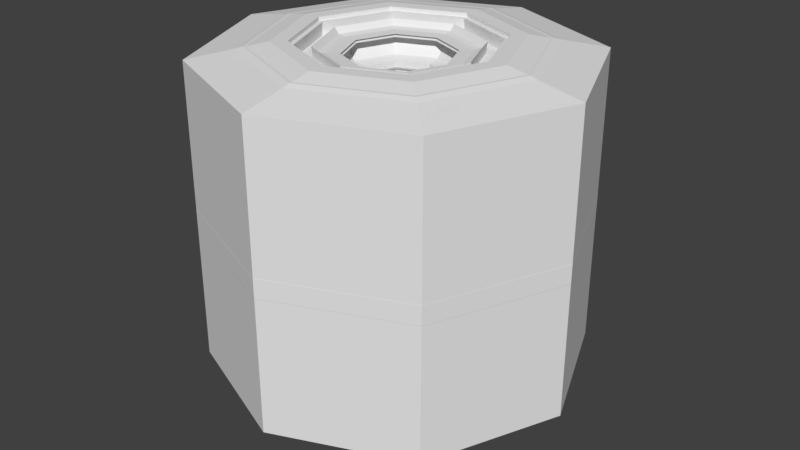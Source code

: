 # Source: station.blend  (saved by Blender 2.78.0; exported with 4.5.12 LTS)
import bpy
from mathutils import Matrix  # noqa: F401  (used for matrix-valued properties, if any)

bpy.ops.wm.read_factory_settings(use_empty=True)
scene = bpy.context.scene
scene.name = 'Scene'

# ---- collections
col_collection_1 = bpy.data.collections.new('Collection 1'); scene.collection.children.link(col_collection_1)

# ---- world
world_world = bpy.data.worlds.new('World'); scene.world = world_world
world_world.color = (0.05088, 0.05088, 0.05088)
world_world.use_sun_shadow = False
world_world.sun_shadow_jitter_overblur = 0.0
world_world.cycles.sampling_method = 'MANUAL'

# ---- meshes
me_cylinder_006 = bpy.data.meshes.new('Cylinder.006')
me_cylinder_006.from_pydata([(1.706e-07, 4.272, -2.884), (1.706e-07, 4.272, 3.924), (3.021, 3.021, -2.884), (3.021, 3.021, 3.924), (4.272, -1.867e-07, -2.884), (4.272, -1.867e-07, 3.924), (3.021, -3.021, -2.884), (3.021, -3.021, 3.924), (-2.028e-07, -4.272, -2.884), (-2.028e-07, -4.272, 3.924), (-3.021, -3.021, -2.884), (-3.021, -3.021, 3.924), (-4.272, 5.094e-08, -2.884), (-4.272, 5.094e-08, 3.924), (-3.021, 3.021, -2.884), (-3.021, 3.021, 3.924), (1.12e-07, 1.967, -3.41), (1.391, 1.391, -3.41), (1.967, -8.599e-08, -3.41), (1.391, -1.391, -3.41), (-5.996e-08, -1.967, -3.41), (-1.391, -1.391, -3.41), (-1.967, 2.346e-08, -3.41), (-1.391, 1.391, -3.41), (1.208e-07, 1.501, -3.766), (1.061, 1.061, -3.766), (1.501, -6.206e-08, -3.766), (1.061, -1.061, -3.766), (-1.04e-08, -1.501, -3.766), (-1.061, -1.061, -3.766), (-1.501, 2.143e-08, -3.766), (-1.061, 1.061, -3.766), (1.208e-07, 1.501, -4.029), (1.061, 1.061, -4.029), (1.501, -6.206e-08, -4.029), (1.061, -1.061, -4.029), (-1.04e-08, -1.501, -4.029), (-1.061, -1.061, -4.029), (-1.501, 2.143e-08, -4.029), (-1.061, 1.061, -4.029), (1.226e-07, 1.128, -3.937), (0.7977, 0.7977, -3.937), (1.128, -4.813e-08, -3.937), (0.7977, -0.7977, -3.937), (2.399e-08, -1.128, -3.937), (-0.7977, -0.7977, -3.937), (-1.128, 1.463e-08, -3.937), (-0.7977, 0.7977, -3.937), (1.265e-07, 2.574, 4.253), (1.82, 1.82, 4.253), (2.574, -1.138e-07, 4.253), (1.82, -1.82, 4.253), (-9.849e-08, -2.574, 4.253), (-1.82, -1.82, 4.253), (-2.574, 2.94e-08, 4.253), (-1.82, 1.82, 4.253), (1.138e-07, 2.209, 4.253), (1.562, 1.562, 4.253), (2.209, -9.768e-08, 4.253), (1.562, -1.562, 4.253), (-7.933e-08, -2.209, 4.253), (-1.562, -1.562, 4.253), (-2.209, 2.523e-08, 4.253), (-1.562, 1.562, 4.253), (1.138e-07, 2.209, 3.827), (1.562, 1.562, 3.827), (2.209, -9.768e-08, 3.827), (1.562, -1.562, 3.827), (-7.933e-08, -2.209, 3.827), (-1.562, -1.562, 3.827), (-2.209, 2.523e-08, 3.827), (-1.562, 1.562, 3.827), (-0.03283, 1.557, 3.708), (1.017, 1.122, 3.708), (1.452, 0.07218, 3.708), (1.017, -0.978, 3.708), (-0.03283, -1.413, 3.708), (-1.083, -0.978, 3.708), (-1.518, 0.07218, 3.708), (-1.083, 1.122, 3.708), (-0.03283, 1.186, 3.33), (0.7548, 0.8598, 3.33), (1.081, 0.07218, 3.33), (0.7548, -0.7154, 3.33), (-0.03283, -1.042, 3.33), (-0.8204, -0.7154, 3.33), (-1.147, 0.07218, 3.33), (-0.8204, 0.8598, 3.33), (-0.03283, 1.186, 2.782), (0.7548, 0.8598, 2.782), (1.081, 0.07218, 2.782), (0.7548, -0.7154, 2.782), (-0.03283, -1.042, 2.782), (-0.8204, -0.7154, 2.782), (-1.147, 0.07218, 2.782), (-0.8204, 0.8598, 2.782)], [], [(0, 2, 3, 1), (2, 4, 5, 3), (4, 6, 7, 5), (6, 8, 9, 7), (8, 10, 11, 9), (10, 12, 13, 11), (12, 14, 15, 13), (14, 0, 1, 15), (3, 5, 50, 49), (0, 14, 23, 16), (2, 0, 16, 17), (6, 4, 18, 19), (12, 10, 21, 22), (8, 6, 19, 20), (14, 12, 22, 23), (4, 2, 17, 18), (10, 8, 20, 21), (16, 23, 31, 24), (22, 21, 29, 30), (20, 19, 27, 28), (18, 17, 25, 26), (23, 22, 30, 31), (21, 20, 28, 29), (19, 18, 26, 27), (17, 16, 24, 25), (29, 28, 36, 37), (27, 26, 34, 35), (25, 24, 32, 33), (24, 31, 39, 32), (30, 29, 37, 38), (28, 27, 35, 36), (26, 25, 33, 34), (31, 30, 38, 39), (39, 38, 46, 47), (37, 36, 44, 45), (35, 34, 42, 43), (33, 32, 40, 41), (32, 39, 47, 40), (38, 37, 45, 46), (36, 35, 43, 44), (34, 33, 41, 42), (53, 54, 62, 61), (9, 11, 53, 52), (15, 1, 48, 55), (5, 7, 51, 50), (11, 13, 54, 53), (1, 3, 49, 48), (7, 9, 52, 51), (13, 15, 55, 54), (56, 57, 65, 64), (51, 52, 60, 59), (49, 50, 58, 57), (54, 55, 63, 62), (52, 53, 61, 60), (50, 51, 59, 58), (48, 49, 57, 56), (55, 48, 56, 63), (70, 71, 79, 78), (63, 56, 64, 71), (61, 62, 70, 69), (59, 60, 68, 67), (57, 58, 66, 65), (62, 63, 71, 70), (60, 61, 69, 68), (58, 59, 67, 66), (73, 74, 82, 81), (68, 69, 77, 76), (66, 67, 75, 74), (64, 65, 73, 72), (71, 64, 72, 79), (69, 70, 78, 77), (67, 68, 76, 75), (65, 66, 74, 73), (87, 80, 88, 95), (78, 79, 87, 86), (76, 77, 85, 84), (74, 75, 83, 82), (72, 73, 81, 80), (79, 72, 80, 87), (77, 78, 86, 85), (75, 76, 84, 83), (88, 89, 90, 91, 92, 93, 94, 95), (85, 86, 94, 93), (83, 84, 92, 91), (81, 82, 90, 89), (86, 87, 95, 94), (84, 85, 93, 92), (82, 83, 91, 90), (80, 81, 89, 88)])
me_cylinder_006.use_remesh_preserve_volume = False
me_cylinder_006.use_remesh_preserve_attributes = False
me_cylinder_006.use_mirror_vertex_groups = False
me_cylinder_006.update()
me_cylinder_005 = bpy.data.meshes.new('Cylinder.005')
me_cylinder_005.from_pydata([(4.04e-08, 1.775, -3.019), (4.04e-08, 1.775, 3.019), (1.255, 1.255, -3.019), (1.255, 1.255, 3.019), (1.775, -7.757e-08, -3.019), (1.775, -7.757e-08, 3.019), (1.255, -1.255, -3.019), (1.255, -1.255, 3.019), (-1.147e-07, -1.775, -3.019), (-1.147e-07, -1.775, 3.019), (-1.255, -1.255, -3.019), (-1.255, -1.255, 3.019), (-1.775, 2.116e-08, -3.019), (-1.775, 2.116e-08, 3.019), (-1.255, 1.255, -3.019), (-1.255, 1.255, 3.019), (3.797e-08, 1.631, 3.342), (1.154, 1.154, 3.342), (1.631, -7.214e-08, 3.342), (1.154, -1.154, 3.342), (-1.046e-07, -1.631, 3.342), (-1.154, -1.154, 3.342), (-1.631, 1.862e-08, 3.342), (-1.154, 1.154, 3.342), (3.797e-08, 1.631, 3.975), (1.154, 1.154, 3.975), (1.631, -7.214e-08, 3.975), (1.154, -1.154, 3.975), (-1.046e-07, -1.631, 3.975), (-1.154, -1.154, 3.975), (-1.631, 1.862e-08, 3.975), (-1.154, 1.154, 3.975), (3.163e-08, 1.183, 3.96), (0.8364, 0.8364, 3.96), (1.183, -4.821e-08, 3.96), (0.8364, -0.8364, 3.96), (-7.178e-08, -1.183, 3.96), (-0.8364, -0.8364, 3.96), (-1.183, 1.76e-08, 3.96), (-0.8364, 0.8364, 3.96)], [], [(0, 2, 3, 1), (2, 4, 5, 3), (4, 6, 7, 5), (6, 8, 9, 7), (8, 10, 11, 9), (10, 12, 13, 11), (12, 14, 15, 13), (14, 0, 1, 15), (1, 3, 17, 16), (7, 9, 20, 19), (13, 15, 23, 22), (3, 5, 18, 17), (9, 11, 21, 20), (15, 1, 16, 23), (5, 7, 19, 18), (11, 13, 22, 21), (18, 19, 27, 26), (16, 17, 25, 24), (23, 16, 24, 31), (21, 22, 30, 29), (19, 20, 28, 27), (17, 18, 26, 25), (22, 23, 31, 30), (20, 21, 29, 28), (30, 31, 39, 38), (28, 29, 37, 36), (26, 27, 35, 34), (24, 25, 33, 32), (31, 24, 32, 39), (29, 30, 38, 37), (27, 28, 36, 35), (25, 26, 34, 33)])
me_cylinder_005.use_remesh_preserve_volume = False
me_cylinder_005.use_remesh_preserve_attributes = False
me_cylinder_005.use_mirror_vertex_groups = False
me_cylinder_005.update()
me_cylinder_003 = bpy.data.meshes.new('Cylinder.003')
me_cylinder_003.from_pydata([(1.318e-08, 1.253, -0.5241), (1.318e-08, 1.253, 0.5241), (0.8858, 0.8858, -0.5241), (0.8858, 0.8858, 0.5241), (1.253, -5.801e-08, -0.5241), (1.253, -5.801e-08, 0.5241), (0.8858, -0.8858, -0.5241), (0.8858, -0.8858, 0.5241), (-9.634e-08, -1.253, -0.5241), (-9.634e-08, -1.253, 0.5241), (-0.8858, -0.8858, -0.5241), (-0.8858, -0.8858, 0.5241), (-1.253, 1.169e-08, -0.5241), (-1.253, 1.169e-08, 0.5241), (-0.8858, 0.8858, -0.5241), (-0.8858, 0.8858, 0.5241), (-2.602e-09, 0.9501, -0.5241), (-2.602e-09, 0.9501, 0.5241), (0.6718, 0.6718, 0.5241), (0.6718, 0.6718, -0.5241), (0.9501, -4.22e-08, 0.5241), (0.9501, -4.22e-08, -0.5241), (0.6718, -0.6718, 0.5241), (0.6718, -0.6718, -0.5241), (-8.566e-08, -0.9501, 0.5241), (-8.566e-08, -0.9501, -0.5241), (-0.6718, -0.6718, 0.5241), (-0.6718, -0.6718, -0.5241), (-0.9501, 1.066e-08, 0.5241), (-0.9501, 1.066e-08, -0.5241), (-0.6718, 0.6718, 0.5241), (-0.6718, 0.6718, -0.5241), (1.318e-08, 1.253, 0.5241), (0.8858, 0.8858, 0.5241), (1.253, -5.801e-08, 0.5241), (0.8858, -0.8858, 0.5241), (-9.634e-08, -1.253, 0.5241), (-0.8858, -0.8858, 0.5241), (-1.253, 1.169e-08, 0.5241), (-0.8858, 0.8858, 0.5241)], [], [(17, 18, 3, 1), (18, 20, 5, 3), (20, 22, 7, 5), (22, 24, 9, 7), (24, 26, 11, 9), (26, 28, 13, 11), (28, 30, 15, 13), (30, 17, 1, 15), (14, 0, 16, 31), (31, 16, 17, 30), (12, 14, 31, 29), (29, 31, 30, 28), (10, 12, 29, 27), (27, 29, 28, 26), (8, 10, 27, 25), (25, 27, 26, 24), (6, 8, 25, 23), (23, 25, 24, 22), (4, 6, 23, 21), (21, 23, 22, 20), (2, 4, 21, 19), (19, 21, 20, 18), (0, 2, 19, 16), (16, 19, 18, 17), (5, 7, 35, 34), (11, 13, 38, 37), (1, 3, 33, 32), (7, 9, 36, 35), (13, 15, 39, 38), (3, 5, 34, 33), (9, 11, 37, 36), (15, 1, 32, 39), (8, 6, 35, 36), (6, 4, 34, 35), (4, 2, 33, 34), (2, 0, 32, 33), (0, 14, 39, 32), (14, 12, 38, 39), (12, 10, 37, 38), (10, 8, 36, 37)])
me_cylinder_003.use_remesh_preserve_volume = False
me_cylinder_003.use_remesh_preserve_attributes = False
me_cylinder_003.use_mirror_vertex_groups = False
me_cylinder_003.update()
me_cylinder_001 = bpy.data.meshes.new('Cylinder.001')
me_cylinder_001.from_pydata([(-2.182e-07, 1.096, -3.939), (5.882e-08, 4.23, 3.868), (0.7748, 0.7748, -3.939), (2.991, 2.991, 3.868), (1.096, -4.79e-08, -3.939), (4.23, -1.849e-07, 3.868), (0.7748, -0.7748, -3.939), (2.991, -2.991, 3.868), (-3.14e-07, -1.096, -3.939), (-3.11e-07, -4.23, 3.868), (-0.7748, -0.7748, -3.939), (-2.991, -2.991, 3.868), (-1.096, 1.307e-08, -3.939), (-4.23, 5.044e-08, 3.868), (-0.7748, 0.7748, -3.939), (-2.991, 2.991, 3.868), (1.071e-07, 4.23, -2.697), (2.991, 2.991, -2.697), (4.23, -1.849e-07, -2.697), (2.991, -2.991, -2.697), (-2.627e-07, -4.23, -2.697), (-2.991, -2.991, -2.697), (-4.23, 5.044e-08, -2.697), (-2.991, 2.991, -2.697), (1.107, 1.107, -4.055), (1.566, -6.844e-08, -4.055), (1.107, -1.107, -4.055), (-3.261e-07, -1.566, -4.055), (-1.107, -1.107, -4.055), (-1.566, 1.867e-08, -4.055), (-1.107, 1.107, -4.055), (-1.892e-07, 1.566, -4.055), (-9.995e-08, 1.77, -3.419), (-6.406e-08, 1.979, -3.328), (-6.83e-08, 2.042, -3.486), (1.444, 1.444, -3.486), (1.399, 1.399, -3.328), (1.251, 1.251, -3.419), (2.042, -7.991e-08, -3.486), (1.979, -7.852e-08, -3.328), (1.77, -7.529e-08, -3.419), (1.444, -1.444, -3.486), (1.399, -1.399, -3.328), (1.251, -1.251, -3.419), (-2.468e-07, -2.042, -3.486), (-2.37e-07, -1.979, -3.328), (-2.547e-07, -1.77, -3.419), (-1.444, -1.444, -3.486), (-1.399, -1.399, -3.328), (-1.251, -1.251, -3.419), (-2.042, 3.369e-08, -3.486), (-1.979, 3.157e-08, -3.328), (-1.77, 2.316e-08, -3.419), (-1.444, 1.444, -3.486), (-1.399, 1.399, -3.328), (-1.251, 1.251, -3.419), (1.245, 1.245, -3.507), (1.76, -7.585e-08, -3.507), (1.245, -1.245, -3.507), (-2.724e-07, -1.76, -3.507), (-1.245, -1.245, -3.507), (-1.76, 2.207e-08, -3.507), (-1.245, 1.245, -3.507), (-1.185e-07, 1.76, -3.507), (1.092, 1.092, -3.721), (1.545, -6.774e-08, -3.721), (1.092, -1.092, -3.721), (-2.917e-07, -1.545, -3.721), (-1.092, -1.092, -3.721), (-1.545, 1.82e-08, -3.721), (-1.092, 1.092, -3.721), (-1.566e-07, 1.545, -3.721), (0.8944, 0.8944, -3.938), (1.265, -5.529e-08, -3.938), (0.8944, -0.8944, -3.938), (-3.151e-07, -1.265, -3.938), (-0.8944, -0.8944, -3.938), (-1.265, 1.508e-08, -3.938), (-0.8944, 0.8944, -3.938), (-2.045e-07, 1.265, -3.938), (9.743e-08, 4.23, -1.14), (8.778e-08, 4.23, -0.6884), (7.812e-08, 4.23, 1.583), (6.847e-08, 4.23, 2.054), (2.991, 2.991, 2.054), (2.991, 2.991, 1.583), (2.991, 2.991, -0.6884), (2.991, 2.991, -1.14), (4.23, -1.849e-07, 2.054), (4.23, -1.849e-07, 1.583), (4.23, -1.849e-07, -0.6884), (4.23, -1.849e-07, -1.14), (2.991, -2.991, 2.054), (2.991, -2.991, 1.583), (2.991, -2.991, -0.6884), (2.991, -2.991, -1.14), (-3.013e-07, -4.23, 2.054), (-2.917e-07, -4.23, 1.583), (-2.82e-07, -4.23, -0.6884), (-2.724e-07, -4.23, -1.14), (-2.991, -2.991, 2.054), (-2.991, -2.991, 1.583), (-2.991, -2.991, -0.6884), (-2.991, -2.991, -1.14), (-4.23, 5.044e-08, 2.054), (-4.23, 5.044e-08, 1.583), (-4.23, 5.044e-08, -0.6884), (-4.23, 5.044e-08, -1.14), (-2.991, 2.991, 2.054), (-2.991, 2.991, 1.583), (-2.991, 2.991, -0.6884), (-2.991, 2.991, -1.14), (7.402e-08, 3.984, 1.683), (7.099e-08, 3.984, 1.953), (2.817, 2.817, 1.953), (2.817, 2.817, 1.683), (3.984, -1.741e-07, 1.953), (3.984, -1.741e-07, 1.683), (2.817, -2.817, 1.953), (2.817, -2.817, 1.683), (-2.773e-07, -3.984, 1.953), (-2.743e-07, -3.984, 1.683), (-2.817, -2.817, 1.953), (-2.817, -2.817, 1.683), (-3.984, 4.751e-08, 1.953), (-3.984, 4.751e-08, 1.683), (-2.817, 2.817, 1.953), (-2.817, 2.817, 1.683), (8.492e-08, 3.974, -1.07), (8.19e-08, 3.974, -0.7586), (2.81, 2.81, -0.7586), (2.81, 2.81, -1.07), (3.974, -1.737e-07, -0.7586), (3.974, -1.737e-07, -1.07), (2.81, -2.81, -0.7586), (2.81, -2.81, -1.07), (-2.655e-07, -3.974, -0.7586), (-2.625e-07, -3.974, -1.07), (-2.81, -2.81, -0.7586), (-2.81, -2.81, -1.07), (-3.974, 4.739e-08, -0.7586), (-3.974, 4.739e-08, -1.07), (-2.81, 2.81, -0.7586), (-2.81, 2.81, -1.07), (8.585e-08, 4.23, -0.1805), (8.417e-08, 4.274, 0.2358), (8.222e-08, 4.274, 0.6587), (8.005e-08, 4.23, 1.075), (2.991, 2.991, 1.075), (3.022, 3.022, 0.6587), (3.022, 3.022, 0.2358), (2.991, 2.991, -0.1805), (4.23, -1.849e-07, 1.075), (4.274, -1.868e-07, 0.6587), (4.274, -1.868e-07, 0.2358), (4.23, -1.849e-07, -0.1805), (2.991, -2.991, 1.075), (3.022, -3.022, 0.6587), (3.022, -3.022, 0.2358), (2.991, -2.991, -0.1805), (-2.897e-07, -4.23, 1.075), (-2.914e-07, -4.274, 0.6587), (-2.895e-07, -4.274, 0.2358), (-2.839e-07, -4.23, -0.1805), (-2.991, -2.991, 1.075), (-3.022, -3.022, 0.6587), (-3.022, -3.022, 0.2358), (-2.991, -2.991, -0.1805), (-4.23, 5.044e-08, 1.075), (-4.274, 5.097e-08, 0.6587), (-4.274, 5.097e-08, 0.2358), (-4.23, 5.044e-08, -0.1805), (-2.991, 2.991, 1.075), (-3.022, 3.022, 0.6587), (-3.022, 3.022, 0.2358), (-2.991, 2.991, -0.1805), (4.294e-08, 3.088, 4.165), (2.183, 2.183, 4.165), (3.088, -1.35e-07, 4.165), (2.183, -2.183, 4.165), (-2.27e-07, -3.088, 4.165), (-2.183, -2.183, 4.165), (-3.088, 3.682e-08, 4.165), (-2.183, 2.183, 4.165), (3.875e-08, 2.103, 4.165), (1.487, 1.487, 4.165), (2.103, -9.193e-08, 4.165), (1.487, -1.487, 4.165), (-1.451e-07, -2.103, 4.165), (-1.487, -1.487, 4.165), (-2.103, 2.508e-08, 4.165), (-1.487, 1.487, 4.165), (3.885e-08, 2.127, 3.868), (1.504, 1.504, 3.868), (2.127, -9.333e-08, 3.868), (1.504, -1.504, 3.868), (-1.471e-07, -2.127, 3.868), (-1.504, -1.504, 3.868), (-2.127, 2.502e-08, 3.868), (-1.504, 1.504, 3.868), (3.714e-08, 1.724, 3.868), (1.219, 1.219, 3.868), (1.724, -6.999e-08, 3.868), (1.219, -1.219, 3.868), (-1.136e-07, -1.724, 3.868), (-1.219, -1.219, 3.868), (-1.724, 2.593e-08, 3.868), (-1.219, 1.219, 3.868), (3.811e-08, 1.756, 4.126), (1.242, 1.242, 4.126), (1.756, -7.102e-08, 4.126), (1.242, -1.242, 4.126), (-1.154e-07, -1.756, 4.126), (-1.242, -1.242, 4.126), (-1.756, 2.669e-08, 4.126), (-1.242, 1.242, 4.126), (1.752e-08, 1.224, 3.514), (0.8655, 0.8655, 3.514), (1.224, -4.949e-08, 3.514), (0.8655, -0.8655, 3.514), (-8.948e-08, -1.224, 3.514), (-0.8655, -0.8655, 3.514), (-1.224, 1.86e-08, 3.514), (-0.8655, 0.8655, 3.514), (7.381e-09, 0.9616, 3.451), (0.68, 0.68, 3.451), (0.9616, -3.889e-08, 3.451), (0.68, -0.68, 3.451), (-7.669e-08, -0.9616, 3.451), (-0.68, -0.68, 3.451), (-0.9616, 1.461e-08, 3.451), (-0.68, 0.68, 3.451), (7.381e-09, 0.9616, 3.313), (0.68, 0.68, 3.313), (0.9616, -3.889e-08, 3.313), (0.68, -0.68, 3.313), (-7.669e-08, -0.9616, 3.313), (-0.68, -0.68, 3.313), (-0.9616, 1.461e-08, 3.313), (-0.68, 0.68, 3.313), (1.757e-08, 1.108, 3.233), (0.7834, 0.7834, 3.233), (1.108, -4.48e-08, 3.233), (0.7834, -0.7834, 3.233), (-7.928e-08, -1.108, 3.233), (-0.7834, -0.7834, 3.233), (-1.108, 1.684e-08, 3.233), (-0.7834, 0.7834, 3.233), (6.122e-10, 1.046, 2.882), (0.7395, 0.7395, 2.882), (1.046, -4.229e-08, 2.882), (0.7395, -0.7395, 2.882), (-9.082e-08, -1.046, 2.882), (-0.7395, -0.7395, 2.882), (-1.046, 1.59e-08, 2.882), (-0.7395, 0.7395, 2.882), (-4.214e-09, 0.5847, 2.827), (0.4134, 0.4134, 2.827), (0.5847, -2.364e-08, 2.827), (0.4134, -0.4134, 2.827), (-5.533e-08, -0.5847, 2.827), (-0.4134, -0.4134, 2.827), (-0.5847, 8.886e-09, 2.827), (-0.4134, 0.4134, 2.827), (-1.782e-08, 0.4224, 2.887), (0.2987, 0.2987, 2.887), (0.4224, -1.885e-08, 2.887), (0.2987, -0.2987, 2.887), (-5.475e-08, -0.4224, 2.887), (-0.2987, -0.2987, 2.887), (-0.4224, 4.654e-09, 2.887), (-0.2987, 0.2987, 2.887)], [], [(83, 84, 3, 1), (84, 88, 5, 3), (88, 92, 7, 5), (92, 96, 9, 7), (96, 100, 11, 9), (100, 104, 13, 11), (3, 5, 178, 177), (104, 108, 15, 13), (108, 83, 1, 15), (53, 34, 16, 23), (50, 53, 23, 22), (47, 50, 22, 21), (44, 47, 21, 20), (41, 44, 20, 19), (38, 41, 19, 18), (35, 38, 18, 17), (34, 35, 17, 16), (79, 72, 24, 31), (72, 73, 25, 24), (73, 74, 26, 25), (74, 75, 27, 26), (75, 76, 28, 27), (76, 77, 29, 28), (77, 78, 30, 29), (78, 79, 31, 30), (63, 56, 37, 32), (32, 37, 36, 33), (33, 36, 35, 34), (56, 57, 40, 37), (37, 40, 39, 36), (36, 39, 38, 35), (57, 58, 43, 40), (40, 43, 42, 39), (39, 42, 41, 38), (58, 59, 46, 43), (43, 46, 45, 42), (42, 45, 44, 41), (59, 60, 49, 46), (46, 49, 48, 45), (45, 48, 47, 44), (60, 61, 52, 49), (49, 52, 51, 48), (48, 51, 50, 47), (61, 62, 55, 52), (52, 55, 54, 51), (51, 54, 53, 50), (62, 63, 32, 55), (55, 32, 33, 54), (54, 33, 34, 53), (70, 71, 63, 62), (69, 70, 62, 61), (68, 69, 61, 60), (67, 68, 60, 59), (66, 67, 59, 58), (65, 66, 58, 57), (64, 65, 57, 56), (71, 64, 56, 63), (31, 24, 64, 71), (24, 25, 65, 64), (25, 26, 66, 65), (26, 27, 67, 66), (27, 28, 68, 67), (28, 29, 69, 68), (29, 30, 70, 69), (30, 31, 71, 70), (14, 0, 79, 78), (12, 14, 78, 77), (10, 12, 77, 76), (8, 10, 76, 75), (6, 8, 75, 74), (4, 6, 74, 73), (2, 4, 73, 72), (0, 2, 72, 79), (23, 16, 80, 111), (142, 129, 81, 110), (172, 147, 82, 109), (126, 113, 83, 108), (22, 23, 111, 107), (140, 142, 110, 106), (168, 172, 109, 105), (124, 126, 108, 104), (21, 22, 107, 103), (138, 140, 106, 102), (164, 168, 105, 101), (122, 124, 104, 100), (20, 21, 103, 99), (136, 138, 102, 98), (160, 164, 101, 97), (120, 122, 100, 96), (19, 20, 99, 95), (134, 136, 98, 94), (156, 160, 97, 93), (118, 120, 96, 92), (18, 19, 95, 91), (132, 134, 94, 90), (152, 156, 93, 89), (116, 118, 92, 88), (17, 18, 91, 87), (130, 132, 90, 86), (148, 152, 89, 85), (114, 116, 88, 84), (16, 17, 87, 80), (129, 130, 86, 81), (147, 148, 85, 82), (113, 114, 84, 83), (82, 85, 115, 112), (112, 115, 114, 113), (85, 89, 117, 115), (115, 117, 116, 114), (89, 93, 119, 117), (117, 119, 118, 116), (93, 97, 121, 119), (119, 121, 120, 118), (97, 101, 123, 121), (121, 123, 122, 120), (101, 105, 125, 123), (123, 125, 124, 122), (105, 109, 127, 125), (125, 127, 126, 124), (109, 82, 112, 127), (127, 112, 113, 126), (80, 87, 131, 128), (128, 131, 130, 129), (87, 91, 133, 131), (131, 133, 132, 130), (91, 95, 135, 133), (133, 135, 134, 132), (95, 99, 137, 135), (135, 137, 136, 134), (99, 103, 139, 137), (137, 139, 138, 136), (103, 107, 141, 139), (139, 141, 140, 138), (107, 111, 143, 141), (141, 143, 142, 140), (111, 80, 128, 143), (143, 128, 129, 142), (81, 86, 151, 144), (144, 151, 150, 145), (145, 150, 149, 146), (146, 149, 148, 147), (86, 90, 155, 151), (151, 155, 154, 150), (150, 154, 153, 149), (149, 153, 152, 148), (90, 94, 159, 155), (155, 159, 158, 154), (154, 158, 157, 153), (153, 157, 156, 152), (94, 98, 163, 159), (159, 163, 162, 158), (158, 162, 161, 157), (157, 161, 160, 156), (98, 102, 167, 163), (163, 167, 166, 162), (162, 166, 165, 161), (161, 165, 164, 160), (102, 106, 171, 167), (167, 171, 170, 166), (166, 170, 169, 165), (165, 169, 168, 164), (106, 110, 175, 171), (171, 175, 174, 170), (170, 174, 173, 169), (169, 173, 172, 168), (110, 81, 144, 175), (175, 144, 145, 174), (174, 145, 146, 173), (173, 146, 147, 172), (180, 181, 189, 188), (9, 11, 181, 180), (15, 1, 176, 183), (1, 3, 177, 176), (5, 7, 179, 178), (11, 13, 182, 181), (7, 9, 180, 179), (13, 15, 183, 182), (190, 191, 199, 198), (178, 179, 187, 186), (176, 177, 185, 184), (183, 176, 184, 191), (181, 182, 190, 189), (179, 180, 188, 187), (177, 178, 186, 185), (182, 183, 191, 190), (197, 198, 206, 205), (188, 189, 197, 196), (186, 187, 195, 194), (184, 185, 193, 192), (191, 184, 192, 199), (189, 190, 198, 197), (187, 188, 196, 195), (185, 186, 194, 193), (200, 201, 209, 208), (195, 196, 204, 203), (193, 194, 202, 201), (198, 199, 207, 206), (196, 197, 205, 204), (194, 195, 203, 202), (192, 193, 201, 200), (199, 192, 200, 207), (214, 215, 223, 222), (207, 200, 208, 215), (205, 206, 214, 213), (203, 204, 212, 211), (201, 202, 210, 209), (206, 207, 215, 214), (204, 205, 213, 212), (202, 203, 211, 210), (217, 218, 226, 225), (212, 213, 221, 220), (210, 211, 219, 218), (208, 209, 217, 216), (215, 208, 216, 223), (213, 214, 222, 221), (211, 212, 220, 219), (209, 210, 218, 217), (231, 224, 232, 239), (222, 223, 231, 230), (220, 221, 229, 228), (218, 219, 227, 226), (216, 217, 225, 224), (223, 216, 224, 231), (221, 222, 230, 229), (219, 220, 228, 227), (234, 235, 243, 242), (229, 230, 238, 237), (227, 228, 236, 235), (225, 226, 234, 233), (230, 231, 239, 238), (228, 229, 237, 236), (226, 227, 235, 234), (224, 225, 233, 232), (246, 247, 255, 254), (232, 233, 241, 240), (239, 232, 240, 247), (237, 238, 246, 245), (235, 236, 244, 243), (233, 234, 242, 241), (238, 239, 247, 246), (236, 237, 245, 244), (251, 252, 260, 259), (244, 245, 253, 252), (242, 243, 251, 250), (240, 241, 249, 248), (247, 240, 248, 255), (245, 246, 254, 253), (243, 244, 252, 251), (241, 242, 250, 249), (263, 256, 264, 271), (249, 250, 258, 257), (254, 255, 263, 262), (252, 253, 261, 260), (250, 251, 259, 258), (248, 249, 257, 256), (255, 248, 256, 263), (253, 254, 262, 261), (265, 266, 267, 268, 269, 270, 271, 264), (261, 262, 270, 269), (259, 260, 268, 267), (257, 258, 266, 265), (262, 263, 271, 270), (260, 261, 269, 268), (258, 259, 267, 266), (256, 257, 265, 264)])
_uv = me_cylinder_001.uv_layers.new(name='UVMap')
_uv.uv.foreach_set('vector', [0.8844, 0.6387, 0.8844, 0.6387, 0.8844, 0.6387, 0.8844, 0.6387, 0.8844, 0.6387, 0.8844, 0.6387, 0.8844, 0.6387, 0.8844, 0.6387, 0.8844, 0.6387, 0.8844, 0.6387, 0.8844, 0.6387, 0.8844, 0.6387, 0.8844, 0.6387, 0.8844, 0.6387, 0.8844, 0.6387, 0.8844, 0.6387, 0.8844, 0.6387, 0.8844, 0.6387, 0.8844, 0.6387, 0.8844, 0.6387, 0.8844, 0.6387, 0.8844, 0.6387, 0.8844, 0.6387, 0.8844, 0.6387, 0.6364, 0.6139, 0.6364, 0.6139, 0.6364, 0.6139, 0.6364, 0.6139, 0.8844, 0.6387, 0.8844, 0.6387, 0.8844, 0.6387, 0.8844, 0.6387, 0.8844, 0.6387, 0.8844, 0.6387, 0.8844, 0.6387, 0.8844, 0.6387, 0.6225, 0.6062, 0.6225, 0.6062, 0.6225, 0.6062, 0.6225, 0.6062, 0.6225, 0.6062, 0.6225, 0.6062, 0.6225, 0.6062, 0.6225, 0.6062, 0.6225, 0.6062, 0.6225, 0.6062, 0.6225, 0.6062, 0.6225, 0.6062, 0.6225, 0.6062, 0.6225, 0.6062, 0.6225, 0.6062, 0.6225, 0.6062, 0.6225, 0.6062, 0.6225, 0.6062, 0.6225, 0.6062, 0.6225, 0.6062, 0.6225, 0.6062, 0.6225, 0.6062, 0.6225, 0.6062, 0.6225, 0.6062, 0.6225, 0.6062, 0.6225, 0.6062, 0.6225, 0.6062, 0.6225, 0.6062, 0.6225, 0.6062, 0.6225, 0.6062, 0.6225, 0.6062, 0.6225, 0.6062, 0.6178, 0.8806, 0.6178, 0.8806, 0.6178, 0.8806, 0.6178, 0.8806, 0.6178, 0.8806, 0.6178, 0.8806, 0.6178, 0.8806, 0.6178, 0.8806, 0.6178, 0.8806, 0.6178, 0.8806, 0.6178, 0.8806, 0.6178, 0.8806, 0.6178, 0.8806, 0.6178, 0.8806, 0.6178, 0.8806, 0.6178, 0.8806, 0.6178, 0.8806, 0.6178, 0.8806, 0.6178, 0.8806, 0.6178, 0.8806, 0.6178, 0.8806, 0.6178, 0.8806, 0.6178, 0.8806, 0.6178, 0.8806, 0.6178, 0.8806, 0.6178, 0.8806, 0.6178, 0.8806, 0.6178, 0.8806, 0.6178, 0.8806, 0.6178, 0.8806, 0.6178, 0.8806, 0.6178, 0.8806, 0.1156, 0.8775, 0.1156, 0.8775, 0.1156, 0.8775, 0.1156, 0.8775, 0.3698, 0.865, 0.3698, 0.865, 0.3698, 0.865, 0.3698, 0.865, 0.1156, 0.8775, 0.1156, 0.8775, 0.1156, 0.8775, 0.1156, 0.8775, 0.1156, 0.8775, 0.1156, 0.8775, 0.1156, 0.8775, 0.1156, 0.8775, 0.3698, 0.865, 0.3698, 0.865, 0.3698, 0.865, 0.3698, 0.865, 0.1156, 0.8775, 0.1156, 0.8775, 0.1156, 0.8775, 0.1156, 0.8775, 0.1156, 0.8775, 0.1156, 0.8775, 0.1156, 0.8775, 0.1156, 0.8775, 0.3698, 0.865, 0.3698, 0.865, 0.3698, 0.865, 0.3698, 0.865, 0.1156, 0.8775, 0.1156, 0.8775, 0.1156, 0.8775, 0.1156, 0.8775, 0.1156, 0.8775, 0.1156, 0.8775, 0.1156, 0.8775, 0.1156, 0.8775, 0.3698, 0.865, 0.3698, 0.865, 0.3698, 0.865, 0.3698, 0.865, 0.1156, 0.8775, 0.1156, 0.8775, 0.1156, 0.8775, 0.1156, 0.8775, 0.1156, 0.8775, 0.1156, 0.8775, 0.1156, 0.8775, 0.1156, 0.8775, 0.3698, 0.865, 0.3698, 0.865, 0.3698, 0.865, 0.3698, 0.865, 0.1156, 0.8775, 0.1156, 0.8775, 0.1156, 0.8775, 0.1156, 0.8775, 0.1156, 0.8775, 0.1156, 0.8775, 0.1156, 0.8775, 0.1156, 0.8775, 0.3698, 0.865, 0.3698, 0.865, 0.3698, 0.865, 0.3698, 0.865, 0.1156, 0.8775, 0.1156, 0.8775, 0.1156, 0.8775, 0.1156, 0.8775, 0.1156, 0.8775, 0.1156, 0.8775, 0.1156, 0.8775, 0.1156, 0.8775, 0.3698, 0.865, 0.3698, 0.865, 0.3698, 0.865, 0.3698, 0.865, 0.1156, 0.8775, 0.1156, 0.8775, 0.1156, 0.8775, 0.1156, 0.8775, 0.1156, 0.8775, 0.1156, 0.8775, 0.1156, 0.8775, 0.1156, 0.8775, 0.3698, 0.865, 0.3698, 0.865, 0.3698, 0.865, 0.3698, 0.865, 0.1156, 0.8775, 0.1156, 0.8775, 0.1156, 0.8775, 0.1156, 0.8775, 0.8844, 0.6387, 0.8844, 0.6387, 0.8844, 0.6387, 0.8844, 0.6387, 0.8844, 0.6387, 0.8844, 0.6387, 0.8844, 0.6387, 0.8844, 0.6387, 0.8844, 0.6387, 0.8844, 0.6387, 0.8844, 0.6387, 0.8844, 0.6387, 0.8844, 0.6387, 0.8844, 0.6387, 0.8844, 0.6387, 0.8844, 0.6387, 0.8844, 0.6387, 0.8844, 0.6387, 0.8844, 0.6387, 0.8844, 0.6387, 0.8844, 0.6387, 0.8844, 0.6387, 0.8844, 0.6387, 0.8844, 0.6387, 0.8844, 0.6387, 0.8844, 0.6387, 0.8844, 0.6387, 0.8844, 0.6387, 0.8844, 0.6387, 0.8844, 0.6387, 0.8844, 0.6387, 0.8844, 0.6387, 0.872, 0.8685, 0.872, 0.8685, 0.872, 0.8685, 0.872, 0.8685, 0.872, 0.8685, 0.872, 0.8685, 0.872, 0.8685, 0.872, 0.8685, 0.872, 0.8685, 0.872, 0.8685, 0.872, 0.8685, 0.872, 0.8685, 0.872, 0.8685, 0.872, 0.8685, 0.872, 0.8685, 0.872, 0.8685, 0.872, 0.8685, 0.872, 0.8685, 0.872, 0.8685, 0.872, 0.8685, 0.872, 0.8685, 0.872, 0.8685, 0.872, 0.8685, 0.872, 0.8685, 0.872, 0.8685, 0.872, 0.8685, 0.872, 0.8685, 0.872, 0.8685, 0.872, 0.8685, 0.872, 0.8685, 0.872, 0.8685, 0.872, 0.8685, 0.872, 0.8685, 0.872, 0.8685, 0.872, 0.8685, 0.872, 0.8685, 0.872, 0.8685, 0.872, 0.8685, 0.872, 0.8685, 0.872, 0.8685, 0.872, 0.8685, 0.872, 0.8685, 0.872, 0.8685, 0.872, 0.8685, 0.872, 0.8685, 0.872, 0.8685, 0.872, 0.8685, 0.872, 0.8685, 0.872, 0.8685, 0.872, 0.8685, 0.872, 0.8685, 0.872, 0.8685, 0.872, 0.8685, 0.872, 0.8685, 0.872, 0.8685, 0.872, 0.8685, 0.872, 0.8685, 0.872, 0.8685, 0.872, 0.8685, 0.872, 0.8685, 0.872, 0.8685, 0.872, 0.8685, 0.872, 0.8685, 0.872, 0.8685, 0.8844, 0.6387, 0.8844, 0.6387, 0.8844, 0.6387, 0.8844, 0.6387, 0.128, 0.8744, 0.128, 0.8744, 0.128, 0.8744, 0.128, 0.8744, 0.8844, 0.6387, 0.8844, 0.6387, 0.8844, 0.6387, 0.8844, 0.6387, 0.128, 0.8744, 0.128, 0.8744, 0.128, 0.8744, 0.128, 0.8744, 0.8844, 0.6387, 0.8844, 0.6387, 0.8844, 0.6387, 0.8844, 0.6387, 0.128, 0.8744, 0.128, 0.8744, 0.128, 0.8744, 0.128, 0.8744, 0.8844, 0.6387, 0.8844, 0.6387, 0.8844, 0.6387, 0.8844, 0.6387, 0.128, 0.8744, 0.128, 0.8744, 0.128, 0.8744, 0.128, 0.8744, 0.8844, 0.6387, 0.8844, 0.6387, 0.8844, 0.6387, 0.8844, 0.6387, 0.128, 0.8744, 0.128, 0.8744, 0.128, 0.8744, 0.128, 0.8744, 0.8844, 0.6387, 0.8844, 0.6387, 0.8844, 0.6387, 0.8844, 0.6387, 0.128, 0.8744, 0.128, 0.8744, 0.128, 0.8744, 0.128, 0.8744, 0.8844, 0.6387, 0.8844, 0.6387, 0.8844, 0.6387, 0.8844, 0.6387, 0.128, 0.8744, 0.128, 0.8744, 0.128, 0.8744, 0.128, 0.8744, 0.8844, 0.6387, 0.8844, 0.6387, 0.8844, 0.6387, 0.8844, 0.6387, 0.128, 0.8744, 0.128, 0.8744, 0.128, 0.8744, 0.128, 0.8744, 0.8844, 0.6387, 0.8844, 0.6387, 0.8844, 0.6387, 0.8844, 0.6387, 0.128, 0.8744, 0.128, 0.8744, 0.128, 0.8744, 0.128, 0.8744, 0.8844, 0.6387, 0.8844, 0.6387, 0.8844, 0.6387, 0.8844, 0.6387, 0.128, 0.8744, 0.128, 0.8744, 0.128, 0.8744, 0.128, 0.8744, 0.8844, 0.6387, 0.8844, 0.6387, 0.8844, 0.6387, 0.8844, 0.6387, 0.128, 0.8744, 0.128, 0.8744, 0.128, 0.8744, 0.128, 0.8744, 0.8844, 0.6387, 0.8844, 0.6387, 0.8844, 0.6387, 0.8844, 0.6387, 0.128, 0.8744, 0.128, 0.8744, 0.128, 0.8744, 0.128, 0.8744, 0.8844, 0.6387, 0.8844, 0.6387, 0.8844, 0.6387, 0.8844, 0.6387, 0.128, 0.8744, 0.128, 0.8744, 0.128, 0.8744, 0.128, 0.8744, 0.8844, 0.6387, 0.8844, 0.6387, 0.8844, 0.6387, 0.8844, 0.6387, 0.128, 0.8744, 0.128, 0.8744, 0.128, 0.8744, 0.128, 0.8744, 0.8844, 0.6387, 0.8844, 0.6387, 0.8844, 0.6387, 0.8844, 0.6387, 0.128, 0.8744, 0.128, 0.8744, 0.128, 0.8744, 0.128, 0.8744, 0.8844, 0.6387, 0.8844, 0.6387, 0.8844, 0.6387, 0.8844, 0.6387, 0.128, 0.8744, 0.128, 0.8744, 0.128, 0.8744, 0.128, 0.8744, 0.128, 0.8744, 0.128, 0.8744, 0.128, 0.8744, 0.128, 0.8744, 0.3822, 0.893, 0.3822, 0.893, 0.3822, 0.893, 0.3822, 0.893, 0.128, 0.8744, 0.128, 0.8744, 0.128, 0.8744, 0.128, 0.8744, 0.3822, 0.893, 0.3822, 0.893, 0.3822, 0.893, 0.3822, 0.893, 0.128, 0.8744, 0.128, 0.8744, 0.128, 0.8744, 0.128, 0.8744, 0.3822, 0.893, 0.3822, 0.893, 0.3822, 0.893, 0.3822, 0.893, 0.128, 0.8744, 0.128, 0.8744, 0.128, 0.8744, 0.128, 0.8744, 0.3822, 0.893, 0.3822, 0.893, 0.3822, 0.893, 0.3822, 0.893, 0.128, 0.8744, 0.128, 0.8744, 0.128, 0.8744, 0.128, 0.8744, 0.3822, 0.893, 0.3822, 0.893, 0.3822, 0.893, 0.3822, 0.893, 0.128, 0.8744, 0.128, 0.8744, 0.128, 0.8744, 0.128, 0.8744, 0.3822, 0.893, 0.3822, 0.893, 0.3822, 0.893, 0.3822, 0.893, 0.128, 0.8744, 0.128, 0.8744, 0.128, 0.8744, 0.128, 0.8744, 0.3822, 0.893, 0.3822, 0.893, 0.3822, 0.893, 0.3822, 0.893, 0.128, 0.8744, 0.128, 0.8744, 0.128, 0.8744, 0.128, 0.8744, 0.3822, 0.893, 0.3822, 0.893, 0.3822, 0.893, 0.3822, 0.893, 0.128, 0.8744, 0.128, 0.8744, 0.128, 0.8744, 0.128, 0.8744, 0.3822, 0.893, 0.3822, 0.893, 0.3822, 0.893, 0.3822, 0.893, 0.128, 0.8744, 0.128, 0.8744, 0.128, 0.8744, 0.128, 0.8744, 0.3822, 0.893, 0.3822, 0.893, 0.3822, 0.893, 0.3822, 0.893, 0.128, 0.8744, 0.128, 0.8744, 0.128, 0.8744, 0.128, 0.8744, 0.3822, 0.893, 0.3822, 0.893, 0.3822, 0.893, 0.3822, 0.893, 0.128, 0.8744, 0.128, 0.8744, 0.128, 0.8744, 0.128, 0.8744, 0.3822, 0.893, 0.3822, 0.893, 0.3822, 0.893, 0.3822, 0.893, 0.128, 0.8744, 0.128, 0.8744, 0.128, 0.8744, 0.128, 0.8744, 0.3822, 0.893, 0.3822, 0.893, 0.3822, 0.893, 0.3822, 0.893, 0.128, 0.8744, 0.128, 0.8744, 0.128, 0.8744, 0.128, 0.8744, 0.3822, 0.893, 0.3822, 0.893, 0.3822, 0.893, 0.3822, 0.893, 0.128, 0.8744, 0.128, 0.8744, 0.128, 0.8744, 0.128, 0.8744, 0.3822, 0.893, 0.3822, 0.893, 0.3822, 0.893, 0.3822, 0.893, 0.128, 0.8744, 0.128, 0.8744, 0.128, 0.8744, 0.128, 0.8744, 0.3822, 0.893, 0.3822, 0.893, 0.3822, 0.893, 0.3822, 0.893, 0.8844, 0.6387, 0.8844, 0.6387, 0.8844, 0.6387, 0.8844, 0.6387, 0.3884, 0.6263, 0.3884, 0.6263, 0.3884, 0.6263, 0.3884, 0.6263, 0.624, 0.6325, 0.624, 0.6325, 0.624, 0.6325, 0.624, 0.6325, 0.3884, 0.6263, 0.3884, 0.6263, 0.3884, 0.6263, 0.3884, 0.6263, 0.8844, 0.6387, 0.8844, 0.6387, 0.8844, 0.6387, 0.8844, 0.6387, 0.3884, 0.6263, 0.3884, 0.6263, 0.3884, 0.6263, 0.3884, 0.6263, 0.624, 0.6325, 0.624, 0.6325, 0.624, 0.6325, 0.624, 0.6325, 0.3884, 0.6263, 0.3884, 0.6263, 0.3884, 0.6263, 0.3884, 0.6263, 0.8844, 0.6387, 0.8844, 0.6387, 0.8844, 0.6387, 0.8844, 0.6387, 0.3884, 0.6263, 0.3884, 0.6263, 0.3884, 0.6263, 0.3884, 0.6263, 0.624, 0.6325, 0.624, 0.6325, 0.624, 0.6325, 0.624, 0.6325, 0.3884, 0.6263, 0.3884, 0.6263, 0.3884, 0.6263, 0.3884, 0.6263, 0.8844, 0.6387, 0.8844, 0.6387, 0.8844, 0.6387, 0.8844, 0.6387, 0.3884, 0.6263, 0.3884, 0.6263, 0.3884, 0.6263, 0.3884, 0.6263, 0.624, 0.6325, 0.624, 0.6325, 0.624, 0.6325, 0.624, 0.6325, 0.3884, 0.6263, 0.3884, 0.6263, 0.3884, 0.6263, 0.3884, 0.6263, 0.8844, 0.6387, 0.8844, 0.6387, 0.8844, 0.6387, 0.8844, 0.6387, 0.3884, 0.6263, 0.3884, 0.6263, 0.3884, 0.6263, 0.3884, 0.6263, 0.624, 0.6325, 0.624, 0.6325, 0.624, 0.6325, 0.624, 0.6325, 0.3884, 0.6263, 0.3884, 0.6263, 0.3884, 0.6263, 0.3884, 0.6263, 0.8844, 0.6387, 0.8844, 0.6387, 0.8844, 0.6387, 0.8844, 0.6387, 0.3884, 0.6263, 0.3884, 0.6263, 0.3884, 0.6263, 0.3884, 0.6263, 0.624, 0.6325, 0.624, 0.6325, 0.624, 0.6325, 0.624, 0.6325, 0.3884, 0.6263, 0.3884, 0.6263, 0.3884, 0.6263, 0.3884, 0.6263, 0.8844, 0.6387, 0.8844, 0.6387, 0.8844, 0.6387, 0.8844, 0.6387, 0.3884, 0.6263, 0.3884, 0.6263, 0.3884, 0.6263, 0.3884, 0.6263, 0.624, 0.6325, 0.624, 0.6325, 0.624, 0.6325, 0.624, 0.6325, 0.3884, 0.6263, 0.3884, 0.6263, 0.3884, 0.6263, 0.3884, 0.6263, 0.8844, 0.6387, 0.8844, 0.6387, 0.8844, 0.6387, 0.8844, 0.6387, 0.3884, 0.6263, 0.3884, 0.6263, 0.3884, 0.6263, 0.3884, 0.6263, 0.624, 0.6325, 0.624, 0.6325, 0.624, 0.6325, 0.624, 0.6325, 0.3884, 0.6263, 0.3884, 0.6263, 0.3884, 0.6263, 0.3884, 0.6263, 0.8844, 0.6387, 0.8844, 0.6387, 0.8844, 0.6387, 0.8844, 0.6387, 0.6364, 0.6139, 0.6364, 0.6139, 0.6364, 0.6139, 0.6364, 0.6139, 0.6364, 0.6139, 0.6364, 0.6139, 0.6364, 0.6139, 0.6364, 0.6139, 0.6364, 0.6139, 0.6364, 0.6139, 0.6364, 0.6139, 0.6364, 0.6139, 0.6364, 0.6139, 0.6364, 0.6139, 0.6364, 0.6139, 0.6364, 0.6139, 0.6364, 0.6139, 0.6364, 0.6139, 0.6364, 0.6139, 0.6364, 0.6139, 0.6364, 0.6139, 0.6364, 0.6139, 0.6364, 0.6139, 0.6364, 0.6139, 0.6364, 0.6139, 0.6364, 0.6139, 0.6364, 0.6139, 0.6364, 0.6139, 0.1156, 0.9054, 0.1156, 0.9054, 0.1156, 0.9054, 0.1156, 0.9054, 0.8844, 0.6387, 0.8844, 0.6387, 0.8844, 0.6387, 0.8844, 0.6387, 0.8844, 0.6387, 0.8844, 0.6387, 0.8844, 0.6387, 0.8844, 0.6387, 0.8844, 0.6387, 0.8844, 0.6387, 0.8844, 0.6387, 0.8844, 0.6387, 0.8844, 0.6387, 0.8844, 0.6387, 0.8844, 0.6387, 0.8844, 0.6387, 0.8844, 0.6387, 0.8844, 0.6387, 0.8844, 0.6387, 0.8844, 0.6387, 0.8844, 0.6387, 0.8844, 0.6387, 0.8844, 0.6387, 0.8844, 0.6387, 0.8844, 0.6387, 0.8844, 0.6387, 0.8844, 0.6387, 0.8844, 0.6387, 0.3698, 0.8681, 0.3698, 0.8681, 0.3698, 0.8681, 0.3698, 0.8681, 0.1156, 0.9054, 0.1156, 0.9054, 0.1156, 0.9054, 0.1156, 0.9054, 0.1156, 0.9054, 0.1156, 0.9054, 0.1156, 0.9054, 0.1156, 0.9054, 0.1156, 0.9054, 0.1156, 0.9054, 0.1156, 0.9054, 0.1156, 0.9054, 0.1156, 0.9054, 0.1156, 0.9054, 0.1156, 0.9054, 0.1156, 0.9054, 0.1156, 0.9054, 0.1156, 0.9054, 0.1156, 0.9054, 0.1156, 0.9054, 0.1156, 0.9054, 0.1156, 0.9054, 0.1156, 0.9054, 0.1156, 0.9054, 0.1156, 0.9054, 0.1156, 0.9054, 0.1156, 0.9054, 0.1156, 0.9054, 0.128, 0.893, 0.128, 0.893, 0.128, 0.893, 0.128, 0.893, 0.3698, 0.8681, 0.3698, 0.8681, 0.3698, 0.8681, 0.3698, 0.8681, 0.3698, 0.8681, 0.3698, 0.8681, 0.3698, 0.8681, 0.3698, 0.8681, 0.3698, 0.8681, 0.3698, 0.8681, 0.3698, 0.8681, 0.3698, 0.8681, 0.3698, 0.8681, 0.3698, 0.8681, 0.3698, 0.8681, 0.3698, 0.8681, 0.3698, 0.8681, 0.3698, 0.8681, 0.3698, 0.8681, 0.3698, 0.8681, 0.3698, 0.8681, 0.3698, 0.8681, 0.3698, 0.8681, 0.3698, 0.8681, 0.3698, 0.8681, 0.3698, 0.8681, 0.3698, 0.8681, 0.3698, 0.8681, 0.8782, 0.8744, 0.8782, 0.8744, 0.8782, 0.8744, 0.8782, 0.8744, 0.128, 0.893, 0.128, 0.893, 0.128, 0.893, 0.128, 0.893, 0.128, 0.893, 0.128, 0.893, 0.128, 0.893, 0.128, 0.893, 0.128, 0.893, 0.128, 0.893, 0.128, 0.893, 0.128, 0.893, 0.128, 0.893, 0.128, 0.893, 0.128, 0.893, 0.128, 0.893, 0.128, 0.893, 0.128, 0.893, 0.128, 0.893, 0.128, 0.893, 0.128, 0.893, 0.128, 0.893, 0.128, 0.893, 0.128, 0.893, 0.128, 0.893, 0.128, 0.893, 0.128, 0.893, 0.128, 0.893, 0.6302, 0.8806, 0.6302, 0.8806, 0.6302, 0.8806, 0.6302, 0.8806, 0.8782, 0.8744, 0.8782, 0.8744, 0.8782, 0.8744, 0.8782, 0.8744, 0.8782, 0.8744, 0.8782, 0.8744, 0.8782, 0.8744, 0.8782, 0.8744, 0.8782, 0.8744, 0.8782, 0.8744, 0.8782, 0.8744, 0.8782, 0.8744, 0.8782, 0.8744, 0.8782, 0.8744, 0.8782, 0.8744, 0.8782, 0.8744, 0.8782, 0.8744, 0.8782, 0.8744, 0.8782, 0.8744, 0.8782, 0.8744, 0.8782, 0.8744, 0.8782, 0.8744, 0.8782, 0.8744, 0.8782, 0.8744, 0.8782, 0.8744, 0.8782, 0.8744, 0.8782, 0.8744, 0.8782, 0.8744, 0.8782, 0.1365, 0.8782, 0.1365, 0.8782, 0.1365, 0.8782, 0.1365, 0.6302, 0.8806, 0.6302, 0.8806, 0.6302, 0.8806, 0.6302, 0.8806, 0.6302, 0.8806, 0.6302, 0.8806, 0.6302, 0.8806, 0.6302, 0.8806, 0.6302, 0.8806, 0.6302, 0.8806, 0.6302, 0.8806, 0.6302, 0.8806, 0.6302, 0.8806, 0.6302, 0.8806, 0.6302, 0.8806, 0.6302, 0.8806, 0.6302, 0.8806, 0.6302, 0.8806, 0.6302, 0.8806, 0.6302, 0.8806, 0.6302, 0.8806, 0.6302, 0.8806, 0.6302, 0.8806, 0.6302, 0.8806, 0.6302, 0.8806, 0.6302, 0.8806, 0.6302, 0.8806, 0.6302, 0.8806, 0.6302, 0.8806, 0.6302, 0.8806, 0.6302, 0.8806, 0.6302, 0.8806, 0.8782, 0.1365, 0.8782, 0.1365, 0.8782, 0.1365, 0.8782, 0.1365, 0.8782, 0.1365, 0.8782, 0.1365, 0.8782, 0.1365, 0.8782, 0.1365, 0.8782, 0.1365, 0.8782, 0.1365, 0.8782, 0.1365, 0.8782, 0.1365, 0.8782, 0.1365, 0.8782, 0.1365, 0.8782, 0.1365, 0.8782, 0.1365, 0.8782, 0.1365, 0.8782, 0.1365, 0.8782, 0.1365, 0.8782, 0.1365, 0.8782, 0.1365, 0.8782, 0.1365, 0.8782, 0.1365, 0.8782, 0.1365, 0.8782, 0.1365, 0.8782, 0.1365, 0.8782, 0.1365, 0.8782, 0.1365, 0.8844, 0.8681, 0.8844, 0.8681, 0.8844, 0.8681, 0.8844, 0.8681, 0.6302, 0.8806, 0.6302, 0.8806, 0.6302, 0.8806, 0.6302, 0.8806, 0.6302, 0.8806, 0.6302, 0.8806, 0.6302, 0.8806, 0.6302, 0.8806, 0.6302, 0.8806, 0.6302, 0.8806, 0.6302, 0.8806, 0.6302, 0.8806, 0.6302, 0.8806, 0.6302, 0.8806, 0.6302, 0.8806, 0.6302, 0.8806, 0.6302, 0.8806, 0.6302, 0.8806, 0.6302, 0.8806, 0.6302, 0.8806, 0.6302, 0.8806, 0.6302, 0.8806, 0.6302, 0.8806, 0.6302, 0.8806, 0.6302, 0.8806, 0.6302, 0.8806, 0.6302, 0.8806, 0.6302, 0.8806, 0.5806, 0.893, 0.5806, 0.893, 0.5806, 0.893, 0.5806, 0.893, 0.8844, 0.8681, 0.8844, 0.8681, 0.8844, 0.8681, 0.8844, 0.8681, 0.8844, 0.8681, 0.8844, 0.8681, 0.8844, 0.8681, 0.8844, 0.8681, 0.8844, 0.8681, 0.8844, 0.8681, 0.8844, 0.8681, 0.8844, 0.8681, 0.8844, 0.8681, 0.8844, 0.8681, 0.8844, 0.8681, 0.8844, 0.8681, 0.8844, 0.8681, 0.8844, 0.8681, 0.8844, 0.8681, 0.8844, 0.8681, 0.8844, 0.8681, 0.8844, 0.8681, 0.8844, 0.8681, 0.8844, 0.8681, 0.8844, 0.8681, 0.8844, 0.8681, 0.8844, 0.8681, 0.8844, 0.8681, 0.8782, 0.8868, 0.8782, 0.8868, 0.8782, 0.8868, 0.8782, 0.8868, 0.5806, 0.893, 0.5806, 0.893, 0.5806, 0.893, 0.5806, 0.893, 0.5806, 0.893, 0.5806, 0.893, 0.5806, 0.893, 0.5806, 0.893, 0.5806, 0.893, 0.5806, 0.893, 0.5806, 0.893, 0.5806, 0.893, 0.5806, 0.893, 0.5806, 0.893, 0.5806, 0.893, 0.5806, 0.893, 0.5806, 0.893, 0.5806, 0.893, 0.5806, 0.893, 0.5806, 0.893, 0.5806, 0.893, 0.5806, 0.893, 0.5806, 0.893, 0.5806, 0.893, 0.5806, 0.893, 0.5806, 0.893, 0.5806, 0.893, 0.5806, 0.893, 0.3868, 0.8542, 0.3868, 0.8542, 0.3868, 0.8542, 0.3868, 0.8542, 0.3868, 0.8542, 0.3868, 0.8542, 0.3868, 0.8542, 0.3868, 0.8542, 0.8782, 0.8868, 0.8782, 0.8868, 0.8782, 0.8868, 0.8782, 0.8868, 0.8782, 0.8868, 0.8782, 0.8868, 0.8782, 0.8868, 0.8782, 0.8868, 0.8782, 0.8868, 0.8782, 0.8868, 0.8782, 0.8868, 0.8782, 0.8868, 0.8782, 0.8868, 0.8782, 0.8868, 0.8782, 0.8868, 0.8782, 0.8868, 0.8782, 0.8868, 0.8782, 0.8868, 0.8782, 0.8868, 0.8782, 0.8868, 0.8782, 0.8868, 0.8782, 0.8868, 0.8782, 0.8868, 0.8782, 0.8868, 0.8782, 0.8868, 0.8782, 0.8868, 0.8782, 0.8868, 0.8782, 0.8868])
me_cylinder_001.use_remesh_preserve_volume = False
me_cylinder_001.use_remesh_preserve_attributes = False
me_cylinder_001.use_mirror_vertex_groups = False
me_cylinder_001.update()
me_cylinder_002 = bpy.data.meshes.new('Cylinder.002')
me_cylinder_002.from_pydata([(1.531e-07, 1.643, -4.0), (1.162, 1.162, -4.0), (1.643, -7.184e-08, -4.0), (1.162, -1.162, -4.0), (9.457e-09, -1.643, -4.0), (-1.162, -1.162, -4.0), (-1.643, 1.96e-08, -4.0), (-1.162, 1.162, -4.0), (1.077e-07, 1.807, 0.0), (1.277, 1.277, 0.0), (1.807, -7.897e-08, 0.0), (1.277, -1.277, 0.0), (-5.024e-08, -1.807, 0.0), (-1.277, -1.277, 0.0), (-1.807, 2.154e-08, 0.0), (-1.277, 1.277, 0.0), (1.192e-07, 1.154, -3.904), (0.8162, 0.8162, -3.904), (1.154, -5.045e-08, -3.904), (0.8162, -0.8162, -3.904), (1.834e-08, -1.154, -3.904), (-0.8162, -0.8162, -3.904), (-1.154, 1.376e-08, -3.904), (-0.8162, 0.8162, -3.904), (1.105, 1.105, -3.331), (1.563, -6.88e-08, -3.331), (1.105, -1.105, -3.331), (4.669e-08, -1.563, -3.331), (-1.105, -1.105, -3.331), (-1.563, 1.818e-08, -3.331), (-1.105, 1.105, -3.331), (1.834e-07, 1.563, -3.331), (1.935e-07, 1.807, -2.893), (1.277, 1.277, -2.893), (1.807, -7.897e-08, -2.893), (1.277, -1.277, -2.893), (3.551e-08, -1.807, -2.893), (-1.277, -1.277, -2.893), (-1.807, 2.154e-08, -2.893), (-1.277, 1.277, -2.893), (1.105, 1.105, -3.441), (1.162, 1.162, -3.43), (1.563, -6.88e-08, -3.441), (1.643, -7.184e-08, -3.43), (1.105, -1.105, -3.441), (1.162, -1.162, -3.43), (3.985e-08, -1.563, -3.441), (4.456e-08, -1.643, -3.43), (-1.105, -1.105, -3.441), (-1.162, -1.162, -3.43), (-1.563, 1.818e-08, -3.441), (-1.643, 1.96e-08, -3.43), (-1.105, 1.105, -3.441), (-1.162, 1.162, -3.43), (1.882e-07, 1.643, -3.43), (1.765e-07, 1.563, -3.441), (1.17, 1.17, -3.342), (1.654, -7.16e-08, -3.342), (1.17, -1.17, -3.342), (4.272e-08, -1.654, -3.342), (-1.17, -1.17, -3.342), (-1.654, 2.044e-08, -3.342), (-1.17, 1.17, -3.342), (1.873e-07, 1.654, -3.342), (4.135e-08, 1.666, -0.1074), (1.178, 1.178, -0.1074), (1.666, -7.284e-08, -0.1074), (1.178, -1.178, -0.1074), (-1.043e-07, -1.666, -0.1074), (-1.178, -1.178, -0.1074), (-1.666, 1.987e-08, -0.1074), (-1.178, 1.178, -0.1074), (1.277, 1.277, -0.09052), (1.104e-07, 1.807, -0.09052), (1.807, -7.897e-08, -0.09052), (1.277, -1.277, -0.09052), (-4.756e-08, -1.807, -0.09052), (-1.277, 1.277, -0.09052), (-1.807, 2.154e-08, -0.09052), (-1.277, -1.277, -0.09052), (4.135e-08, 1.666, -1.397), (-2.629e-08, 1.666, -1.183), (1.178, 1.178, -1.183), (1.178, 1.178, -1.397), (1.666, -7.284e-08, -1.183), (1.666, -7.284e-08, -1.397), (1.178, -1.178, -1.183), (1.178, -1.178, -1.397), (-1.72e-07, -1.666, -1.183), (-1.043e-07, -1.666, -1.397), (-1.178, -1.178, -1.183), (-1.178, -1.178, -1.397), (-1.666, 1.987e-08, -1.183), (-1.666, 1.987e-08, -1.397), (-1.178, 1.178, -1.183), (-1.178, 1.178, -1.397), (1.104e-07, 1.807, -1.199), (-1.277, 1.277, -1.199), (-1.807, 2.154e-08, -1.199), (-1.277, -1.277, -1.199), (-4.756e-08, -1.807, -1.199), (1.277, 1.277, -1.199), (1.807, -7.897e-08, -1.199), (1.277, -1.277, -1.199), (1.277, 1.277, -1.381), (1.104e-07, 1.807, -1.381), (1.807, -7.897e-08, -1.381), (1.277, -1.277, -1.381), (-4.756e-08, -1.807, -1.381), (-1.277, 1.277, -1.381), (-1.807, 2.154e-08, -1.381), (-1.277, -1.277, -1.381), (4.135e-08, 1.666, -2.687), (-2.629e-08, 1.666, -2.473), (1.178, 1.178, -2.473), (1.178, 1.178, -2.687), (1.666, -7.284e-08, -2.473), (1.666, -7.284e-08, -2.687), (1.178, -1.178, -2.473), (1.178, -1.178, -2.687), (-1.72e-07, -1.666, -2.473), (-1.043e-07, -1.666, -2.687), (-1.178, -1.178, -2.473), (-1.178, -1.178, -2.687), (-1.666, 1.987e-08, -2.473), (-1.666, 1.987e-08, -2.687), (-1.178, 1.178, -2.473), (-1.178, 1.178, -2.687), (1.104e-07, 1.807, -2.489), (-1.277, 1.277, -2.489), (-1.807, 2.154e-08, -2.489), (-1.277, -1.277, -2.489), (-4.756e-08, -1.807, -2.489), (1.277, 1.277, -2.489), (1.807, -7.897e-08, -2.489), (1.277, -1.277, -2.489), (1.277, 1.277, -2.671), (1.104e-07, 1.807, -2.671), (1.807, -7.897e-08, -2.671), (1.277, -1.277, -2.671), (-4.756e-08, -1.807, -2.671), (-1.277, 1.277, -2.671), (-1.807, 2.154e-08, -2.671), (-1.277, -1.277, -2.671), (7.531e-09, 1.666, 0.0), (1.178, 1.178, -1.118e-07), (1.666, -7.284e-08, -8.196e-08), (1.178, -1.178, -1.118e-07), (-1.381e-07, -1.666, 0.0), (-1.178, -1.178, 1.118e-07), (-1.666, 1.987e-08, 8.196e-08), (-1.178, 1.178, 1.118e-07)], [], [(39, 32, 8, 15), (38, 39, 15, 14), (37, 38, 14, 13), (36, 37, 13, 12), (35, 36, 12, 11), (34, 35, 11, 10), (33, 34, 10, 9), (32, 33, 9, 8), (7, 6, 22, 23), (6, 5, 21, 22), (5, 4, 20, 21), (4, 3, 19, 20), (3, 2, 18, 19), (2, 1, 17, 18), (1, 0, 16, 17), (0, 7, 23, 16), (55, 40, 24, 31), (40, 42, 25, 24), (42, 44, 26, 25), (44, 46, 27, 26), (46, 48, 28, 27), (48, 50, 29, 28), (50, 52, 30, 29), (52, 55, 31, 30), (63, 56, 33, 32), (56, 57, 34, 33), (57, 58, 35, 34), (58, 59, 36, 35), (59, 60, 37, 36), (60, 61, 38, 37), (61, 62, 39, 38), (62, 63, 32, 39), (7, 0, 54, 53), (53, 54, 55, 52), (6, 7, 53, 51), (51, 53, 52, 50), (5, 6, 51, 49), (49, 51, 50, 48), (4, 5, 49, 47), (47, 49, 48, 46), (3, 4, 47, 45), (45, 47, 46, 44), (2, 3, 45, 43), (43, 45, 44, 42), (1, 2, 43, 41), (41, 43, 42, 40), (0, 1, 41, 54), (54, 41, 40, 55), (30, 31, 63, 62), (29, 30, 62, 61), (28, 29, 61, 60), (27, 28, 60, 59), (26, 27, 59, 58), (25, 26, 58, 57), (24, 25, 57, 56), (31, 24, 56, 63), (73, 72, 65, 64), (77, 73, 64, 71), (79, 78, 70, 69), (75, 76, 68, 67), (76, 79, 69, 68), (78, 77, 71, 70), (74, 75, 67, 66), (72, 74, 66, 65), (81, 82, 101, 96), (82, 84, 102, 101), (84, 86, 103, 102), (86, 88, 100, 103), (88, 90, 99, 100), (90, 92, 98, 99), (92, 94, 97, 98), (94, 81, 96, 97), (95, 80, 81, 94), (93, 95, 94, 92), (91, 93, 92, 90), (89, 91, 90, 88), (87, 89, 88, 86), (85, 87, 86, 84), (83, 85, 84, 82), (80, 83, 82, 81), (105, 104, 83, 80), (109, 105, 80, 95), (111, 110, 93, 91), (107, 108, 89, 87), (108, 111, 91, 89), (110, 109, 95, 93), (106, 107, 87, 85), (104, 106, 85, 83), (113, 114, 133, 128), (114, 116, 134, 133), (116, 118, 135, 134), (118, 120, 132, 135), (120, 122, 131, 132), (122, 124, 130, 131), (124, 126, 129, 130), (126, 113, 128, 129), (127, 112, 113, 126), (125, 127, 126, 124), (123, 125, 124, 122), (121, 123, 122, 120), (119, 121, 120, 118), (117, 119, 118, 116), (115, 117, 116, 114), (112, 115, 114, 113), (137, 136, 115, 112), (141, 137, 112, 127), (143, 142, 125, 123), (139, 140, 121, 119), (140, 143, 123, 121), (142, 141, 127, 125), (138, 139, 119, 117), (136, 138, 117, 115), (64, 65, 145, 144), (65, 66, 146, 145), (66, 67, 147, 146), (67, 68, 148, 147), (68, 69, 149, 148), (69, 70, 150, 149), (70, 71, 151, 150), (71, 64, 144, 151)])
_uv = me_cylinder_002.uv_layers.new(name='UVMap')
_uv.uv.foreach_set('vector', [0.874, 0.6266, 0.874, 0.6266, 0.874, 0.6266, 0.874, 0.6266, 0.874, 0.6266, 0.874, 0.6266, 0.874, 0.6266, 0.874, 0.6266, 0.874, 0.6266, 0.874, 0.6266, 0.874, 0.6266, 0.874, 0.6266, 0.874, 0.6266, 0.874, 0.6266, 0.874, 0.6266, 0.874, 0.6266, 0.874, 0.6266, 0.874, 0.6266, 0.874, 0.6266, 0.874, 0.6266, 0.874, 0.6266, 0.874, 0.6266, 0.874, 0.6266, 0.874, 0.6266, 0.874, 0.6266, 0.874, 0.6266, 0.874, 0.6266, 0.874, 0.6266, 0.874, 0.6266, 0.874, 0.6266, 0.874, 0.6266, 0.874, 0.6266, 0.8669, 0.8764, 0.8669, 0.8764, 0.8669, 0.8764, 0.8669, 0.8764, 0.8669, 0.8764, 0.8669, 0.8764, 0.8669, 0.8764, 0.8669, 0.8764, 0.8669, 0.8764, 0.8669, 0.8764, 0.8669, 0.8764, 0.8669, 0.8764, 0.8669, 0.8764, 0.8669, 0.8764, 0.8669, 0.8764, 0.8669, 0.8764, 0.8669, 0.8764, 0.8669, 0.8764, 0.8669, 0.8764, 0.8669, 0.8764, 0.8669, 0.8764, 0.8669, 0.8764, 0.8669, 0.8764, 0.8669, 0.8764, 0.8669, 0.8764, 0.8669, 0.8764, 0.8669, 0.8764, 0.8669, 0.8764, 0.8669, 0.8764, 0.8669, 0.8764, 0.8669, 0.8764, 0.8669, 0.8764, 0.3802, 0.8728, 0.3802, 0.8728, 0.3802, 0.8728, 0.3802, 0.8728, 0.3802, 0.8728, 0.3802, 0.8728, 0.3802, 0.8728, 0.3802, 0.8728, 0.3802, 0.8728, 0.3802, 0.8728, 0.3802, 0.8728, 0.3802, 0.8728, 0.3802, 0.8728, 0.3802, 0.8728, 0.3802, 0.8728, 0.3802, 0.8728, 0.3802, 0.8728, 0.3802, 0.8728, 0.3802, 0.8728, 0.3802, 0.8728, 0.3802, 0.8728, 0.3802, 0.8728, 0.3802, 0.8728, 0.3802, 0.8728, 0.3802, 0.8728, 0.3802, 0.8728, 0.3802, 0.8728, 0.3802, 0.8728, 0.3802, 0.8728, 0.3802, 0.8728, 0.3802, 0.8728, 0.3802, 0.8728, 0.874, 0.6266, 0.874, 0.6266, 0.874, 0.6266, 0.874, 0.6266, 0.874, 0.6266, 0.874, 0.6266, 0.874, 0.6266, 0.874, 0.6266, 0.874, 0.6266, 0.874, 0.6266, 0.874, 0.6266, 0.874, 0.6266, 0.874, 0.6266, 0.874, 0.6266, 0.874, 0.6266, 0.874, 0.6266, 0.874, 0.6266, 0.874, 0.6266, 0.874, 0.6266, 0.874, 0.6266, 0.874, 0.6266, 0.874, 0.6266, 0.874, 0.6266, 0.874, 0.6266, 0.874, 0.6266, 0.874, 0.6266, 0.874, 0.6266, 0.874, 0.6266, 0.874, 0.6266, 0.874, 0.6266, 0.874, 0.6266, 0.874, 0.6266, 0.874, 0.6266, 0.874, 0.6266, 0.874, 0.6266, 0.874, 0.6266, 0.1291, 0.8759, 0.1291, 0.8759, 0.1291, 0.8759, 0.1291, 0.8759, 0.874, 0.6266, 0.874, 0.6266, 0.874, 0.6266, 0.874, 0.6266, 0.1291, 0.8759, 0.1291, 0.8759, 0.1291, 0.8759, 0.1291, 0.8759, 0.874, 0.6266, 0.874, 0.6266, 0.874, 0.6266, 0.874, 0.6266, 0.1291, 0.8759, 0.1291, 0.8759, 0.1291, 0.8759, 0.1291, 0.8759, 0.874, 0.6266, 0.874, 0.6266, 0.874, 0.6266, 0.874, 0.6266, 0.1291, 0.8759, 0.1291, 0.8759, 0.1291, 0.8759, 0.1291, 0.8759, 0.874, 0.6266, 0.874, 0.6266, 0.874, 0.6266, 0.874, 0.6266, 0.1291, 0.8759, 0.1291, 0.8759, 0.1291, 0.8759, 0.1291, 0.8759, 0.874, 0.6266, 0.874, 0.6266, 0.874, 0.6266, 0.874, 0.6266, 0.1291, 0.8759, 0.1291, 0.8759, 0.1291, 0.8759, 0.1291, 0.8759, 0.874, 0.6266, 0.874, 0.6266, 0.874, 0.6266, 0.874, 0.6266, 0.1291, 0.8759, 0.1291, 0.8759, 0.1291, 0.8759, 0.1291, 0.8759, 0.874, 0.6266, 0.874, 0.6266, 0.874, 0.6266, 0.874, 0.6266, 0.1291, 0.8759, 0.1291, 0.8759, 0.1291, 0.8759, 0.1291, 0.8759, 0.1291, 0.8759, 0.1291, 0.8759, 0.1291, 0.8759, 0.1291, 0.8759, 0.1291, 0.8759, 0.1291, 0.8759, 0.1291, 0.8759, 0.1291, 0.8759, 0.1291, 0.8759, 0.1291, 0.8759, 0.1291, 0.8759, 0.1291, 0.8759, 0.1291, 0.8759, 0.1291, 0.8759, 0.1291, 0.8759, 0.1291, 0.8759, 0.1291, 0.8759, 0.1291, 0.8759, 0.1291, 0.8759, 0.1291, 0.8759, 0.1291, 0.8759, 0.1291, 0.8759, 0.1291, 0.8759, 0.1291, 0.8759, 0.1291, 0.8759, 0.1291, 0.8759, 0.1291, 0.8759, 0.1291, 0.8759, 0.1291, 0.8759, 0.1291, 0.8759, 0.1291, 0.8759, 0.1291, 0.8759, 0.1291, 0.8759, 0.1291, 0.8759, 0.1291, 0.8759, 0.1291, 0.8759, 0.1291, 0.8759, 0.1291, 0.8759, 0.1291, 0.8759, 0.1291, 0.8759, 0.1291, 0.8759, 0.1291, 0.8759, 0.1291, 0.8759, 0.1291, 0.8759, 0.1291, 0.8759, 0.1291, 0.8759, 0.1291, 0.8759, 0.1291, 0.8759, 0.1291, 0.8759, 0.1291, 0.8759, 0.1291, 0.8759, 0.1291, 0.8759, 0.1291, 0.8759, 0.1291, 0.8759, 0.1291, 0.8759, 0.1291, 0.8759, 0.1291, 0.8759, 0.1291, 0.8759, 0.1291, 0.8759, 0.1291, 0.8759, 0.1291, 0.8759, 0.1291, 0.8759, 0.1291, 0.8759, 0.1291, 0.8759, 0.1291, 0.8759, 0.1291, 0.8759, 0.1291, 0.8759, 0.1291, 0.8759, 0.1291, 0.8759, 0.1291, 0.8759, 0.1291, 0.8759, 0.1291, 0.8759, 0.1291, 0.8759, 0.1291, 0.8759, 0.1291, 0.8759, 0.1291, 0.8759, 0.1291, 0.8759, 0.1291, 0.8759, 0.1291, 0.8759, 0.1291, 0.8759, 0.1291, 0.8759, 0.1291, 0.8759, 0.1291, 0.8759, 0.1291, 0.8759, 0.1291, 0.8759, 0.1291, 0.8759, 0.1291, 0.8759, 0.1291, 0.8759, 0.1291, 0.8759, 0.1291, 0.8759, 0.1291, 0.8759, 0.1291, 0.8759, 0.1291, 0.8759, 0.1291, 0.8759, 0.1291, 0.8759, 0.1291, 0.8759, 0.3802, 0.8728, 0.3802, 0.8728, 0.3802, 0.8728, 0.3802, 0.8728, 0.3802, 0.8728, 0.3802, 0.8728, 0.3802, 0.8728, 0.3802, 0.8728, 0.3802, 0.8728, 0.3802, 0.8728, 0.3802, 0.8728, 0.3802, 0.8728, 0.3802, 0.8728, 0.3802, 0.8728, 0.3802, 0.8728, 0.3802, 0.8728, 0.3802, 0.8728, 0.3802, 0.8728, 0.3802, 0.8728, 0.3802, 0.8728, 0.3802, 0.8728, 0.3802, 0.8728, 0.3802, 0.8728, 0.3802, 0.8728, 0.3802, 0.8728, 0.3802, 0.8728, 0.3802, 0.8728, 0.3802, 0.8728, 0.3802, 0.8728, 0.3802, 0.8728, 0.3802, 0.8728, 0.3802, 0.8728, 0.1291, 0.8759, 0.1291, 0.8759, 0.1291, 0.8759, 0.1291, 0.8759, 0.1291, 0.8759, 0.1291, 0.8759, 0.1291, 0.8759, 0.1291, 0.8759, 0.1291, 0.8759, 0.1291, 0.8759, 0.1291, 0.8759, 0.1291, 0.8759, 0.1291, 0.8759, 0.1291, 0.8759, 0.1291, 0.8759, 0.1291, 0.8759, 0.1291, 0.8759, 0.1291, 0.8759, 0.1291, 0.8759, 0.1291, 0.8759, 0.1291, 0.8759, 0.1291, 0.8759, 0.1291, 0.8759, 0.1291, 0.8759, 0.1291, 0.8759, 0.1291, 0.8759, 0.1291, 0.8759, 0.1291, 0.8759, 0.1291, 0.8759, 0.1291, 0.8759, 0.1291, 0.8759, 0.1291, 0.8759, 0.1291, 0.8759, 0.1291, 0.8759, 0.1291, 0.8759, 0.1291, 0.8759, 0.1291, 0.8759, 0.1291, 0.8759, 0.1291, 0.8759, 0.1291, 0.8759, 0.1291, 0.8759, 0.1291, 0.8759, 0.1291, 0.8759, 0.1291, 0.8759, 0.1291, 0.8759, 0.1291, 0.8759, 0.1291, 0.8759, 0.1291, 0.8759, 0.1291, 0.8759, 0.1291, 0.8759, 0.1291, 0.8759, 0.1291, 0.8759, 0.1291, 0.8759, 0.1291, 0.8759, 0.1291, 0.8759, 0.1291, 0.8759, 0.1291, 0.8759, 0.1291, 0.8759, 0.1291, 0.8759, 0.1291, 0.8759, 0.1291, 0.8759, 0.1291, 0.8759, 0.1291, 0.8759, 0.1291, 0.8759, 0.3802, 0.8728, 0.3802, 0.8728, 0.3802, 0.8728, 0.3802, 0.8728, 0.3802, 0.8728, 0.3802, 0.8728, 0.3802, 0.8728, 0.3802, 0.8728, 0.3802, 0.8728, 0.3802, 0.8728, 0.3802, 0.8728, 0.3802, 0.8728, 0.3802, 0.8728, 0.3802, 0.8728, 0.3802, 0.8728, 0.3802, 0.8728, 0.3802, 0.8728, 0.3802, 0.8728, 0.3802, 0.8728, 0.3802, 0.8728, 0.3802, 0.8728, 0.3802, 0.8728, 0.3802, 0.8728, 0.3802, 0.8728, 0.3802, 0.8728, 0.3802, 0.8728, 0.3802, 0.8728, 0.3802, 0.8728, 0.3802, 0.8728, 0.3802, 0.8728, 0.3802, 0.8728, 0.3802, 0.8728, 0.1291, 0.8759, 0.1291, 0.8759, 0.1291, 0.8759, 0.1291, 0.8759, 0.1291, 0.8759, 0.1291, 0.8759, 0.1291, 0.8759, 0.1291, 0.8759, 0.1291, 0.8759, 0.1291, 0.8759, 0.1291, 0.8759, 0.1291, 0.8759, 0.1291, 0.8759, 0.1291, 0.8759, 0.1291, 0.8759, 0.1291, 0.8759, 0.1291, 0.8759, 0.1291, 0.8759, 0.1291, 0.8759, 0.1291, 0.8759, 0.1291, 0.8759, 0.1291, 0.8759, 0.1291, 0.8759, 0.1291, 0.8759, 0.1291, 0.8759, 0.1291, 0.8759, 0.1291, 0.8759, 0.1291, 0.8759, 0.1291, 0.8759, 0.1291, 0.8759, 0.1291, 0.8759, 0.1291, 0.8759, 0.3802, 0.8728, 0.3802, 0.8728, 0.3802, 0.8728, 0.3802, 0.8728, 0.3802, 0.8728, 0.3802, 0.8728, 0.3802, 0.8728, 0.3802, 0.8728, 0.3802, 0.8728, 0.3802, 0.8728, 0.3802, 0.8728, 0.3802, 0.8728, 0.3802, 0.8728, 0.3802, 0.8728, 0.3802, 0.8728, 0.3802, 0.8728, 0.3802, 0.8728, 0.3802, 0.8728, 0.3802, 0.8728, 0.3802, 0.8728, 0.3802, 0.8728, 0.3802, 0.8728, 0.3802, 0.8728, 0.3802, 0.8728, 0.3802, 0.8728, 0.3802, 0.8728, 0.3802, 0.8728, 0.3802, 0.8728, 0.3802, 0.8728, 0.3802, 0.8728, 0.3802, 0.8728, 0.3802, 0.8728])
me_cylinder_002.use_remesh_preserve_volume = False
me_cylinder_002.use_remesh_preserve_attributes = False
me_cylinder_002.use_mirror_vertex_groups = False
me_cylinder_002.update()
me_cylinder = bpy.data.meshes.new('Cylinder')
me_cylinder.from_pydata([(-0.6507, 0.6507, 0.3441), (0.0, 1.0, 0.3679), (-0.9202, 1.097e-08, 0.3441), (0.7071, 0.7071, 0.3679), (-0.6507, -0.6507, 0.3441), (1.0, -4.371e-08, 0.3679), (-8.164e-08, -0.9202, 0.3441), (0.7071, -0.7071, 0.3679), (0.6507, -0.6507, 0.3441), (-8.742e-08, -1.0, 0.3679), (0.9202, -4.022e-08, 0.3441), (-0.7071, -0.7071, 0.3679), (0.6507, 0.6507, 0.3441), (-1.0, 1.192e-08, 0.3679), (-1.189e-09, 0.9202, 0.3441), (-0.7071, 0.7071, 0.3679), (-1.393e-09, 0.9473, 0.0), (0.6698, 0.6698, 0.0), (0.9473, -4.081e-08, 0.0), (0.6698, -0.6698, 0.0), (-8.42e-08, -0.9473, 0.0), (-0.6698, -0.6698, 0.0), (-0.9473, 1.189e-08, 0.0), (-0.6698, 0.6698, 0.0), (-0.6507, 0.6507, 0.497), (-0.9202, 1.097e-08, 0.497), (-0.6507, -0.6507, 0.497), (-8.164e-08, -0.9202, 0.497), (0.6507, -0.6507, 0.497), (0.9202, -4.022e-08, 0.497), (0.6507, 0.6507, 0.497), (-1.189e-09, 0.9202, 0.497), (-0.8353, 0.8353, 0.497), (-1.181, 1.197e-08, 0.497), (-0.8353, -0.8353, 0.497), (-9.63e-08, -1.181, 0.497), (0.8353, -0.8353, 0.497), (1.181, -5.375e-08, 0.497), (0.8353, 0.8353, 0.497), (6.97e-09, 1.181, 0.497), (-0.8254, 0.8254, 0.2524), (-1.167, 1.183e-08, 0.2524), (-0.8254, -0.8254, 0.2524), (-9.577e-08, -1.167, 0.2524), (0.8254, -0.8254, 0.2524), (1.167, -5.311e-08, 0.2524), (0.8254, 0.8254, 0.2524), (6.28e-09, 1.167, 0.2524), (-0.7834, 0.7834, 0.2524), (-1.108, 1.123e-08, 0.2524), (-0.7834, -0.7834, 0.2524), (-9.351e-08, -1.108, 0.2524), (0.7834, -0.7834, 0.2524), (1.108, -5.041e-08, 0.2524), (0.7834, 0.7834, 0.2524), (3.355e-09, 1.108, 0.2524), (-0.7834, 0.7834, 0.0), (-1.108, 1.123e-08, 0.0), (-0.7834, -0.7834, 0.0), (-9.351e-08, -1.108, 0.0), (0.7834, -0.7834, 0.0), (1.108, -5.041e-08, 0.0), (0.7834, 0.7834, 0.0), (3.355e-09, 1.108, 0.0), (1.007, -4.473e-08, 0.5166), (1.094, -4.924e-08, 0.5166), (0.7737, 0.7737, 0.5166), (0.7122, 0.7122, 0.5166), (-8.653e-08, -1.007, 0.5166), (-9.141e-08, -1.094, 0.5166), (0.7737, -0.7737, 0.5166), (0.7122, -0.7122, 0.5166), (-1.007, 1.131e-08, 0.5166), (-1.094, 1.164e-08, 0.5166), (-0.7737, -0.7737, 0.5166), (-0.7122, -0.7122, 0.5166), (1.531e-09, 1.007, 0.5166), (4.25e-09, 1.094, 0.5166), (-0.7737, 0.7737, 0.5166), (-0.7122, 0.7122, 0.5166), (0.0, 1.0, 0.1108), (0.7071, 0.7071, 0.1108), (1.0, -4.371e-08, 0.1108), (0.7071, -0.7071, 0.1108), (-8.742e-08, -1.0, 0.1108), (-0.7071, -0.7071, 0.1108), (-1.0, 1.192e-08, 0.1108), (-0.7071, 0.7071, 0.1108), (0.6698, 0.6698, 0.08401), (0.9473, -4.081e-08, 0.08401), (0.6698, -0.6698, 0.08401), (-8.42e-08, -0.9473, 0.08401), (-0.6698, -0.6698, 0.08401), (-0.9473, 1.189e-08, 0.08401), (-0.6698, 0.6698, 0.08401), (-1.393e-09, 0.9473, 0.08401)], [], [(80, 81, 3, 1), (81, 82, 5, 3), (82, 83, 7, 5), (83, 84, 9, 7), (84, 85, 11, 9), (85, 86, 13, 11), (86, 87, 15, 13), (87, 80, 1, 15), (1, 3, 12, 14), (11, 13, 2, 4), (7, 9, 6, 8), (13, 15, 0, 2), (3, 5, 10, 12), (9, 11, 4, 6), (15, 1, 14, 0), (5, 7, 8, 10), (6, 4, 26, 27), (4, 2, 25, 26), (10, 8, 28, 29), (8, 6, 27, 28), (2, 0, 24, 25), (14, 12, 30, 31), (0, 14, 31, 24), (12, 10, 29, 30), (66, 65, 37, 38), (70, 69, 35, 36), (74, 73, 33, 34), (78, 77, 39, 32), (77, 66, 38, 39), (65, 70, 36, 37), (69, 74, 34, 35), (73, 78, 32, 33), (37, 36, 44, 45), (35, 34, 42, 43), (33, 32, 40, 41), (38, 37, 45, 46), (36, 35, 43, 44), (34, 33, 41, 42), (32, 39, 47, 40), (39, 38, 46, 47), (40, 47, 55, 48), (47, 46, 54, 55), (45, 44, 52, 53), (43, 42, 50, 51), (41, 40, 48, 49), (46, 45, 53, 54), (44, 43, 51, 52), (42, 41, 49, 50), (54, 53, 61, 62), (52, 51, 59, 60), (50, 49, 57, 58), (48, 55, 63, 56), (55, 54, 62, 63), (53, 52, 60, 61), (51, 50, 58, 59), (49, 48, 56, 57), (25, 24, 79, 72), (72, 79, 78, 73), (27, 26, 75, 68), (68, 75, 74, 69), (29, 28, 71, 64), (64, 71, 70, 65), (31, 30, 67, 76), (76, 67, 66, 77), (24, 31, 76, 79), (79, 76, 77, 78), (26, 25, 72, 75), (75, 72, 73, 74), (28, 27, 68, 71), (71, 68, 69, 70), (30, 29, 64, 67), (67, 64, 65, 66), (94, 95, 80, 87), (93, 94, 87, 86), (92, 93, 86, 85), (91, 92, 85, 84), (90, 91, 84, 83), (89, 90, 83, 82), (88, 89, 82, 81), (95, 88, 81, 80), (16, 17, 88, 95), (17, 18, 89, 88), (18, 19, 90, 89), (19, 20, 91, 90), (20, 21, 92, 91), (21, 22, 93, 92), (22, 23, 94, 93), (23, 16, 95, 94)])
_uv = me_cylinder.uv_layers.new(name='UVMap')
_uv.uv.foreach_set('vector', [0.8702, 0.1226, 0.8702, 0.1226, 0.8702, 0.1226, 0.8702, 0.1226, 0.8702, 0.1226, 0.8702, 0.1226, 0.8702, 0.1226, 0.8702, 0.1226, 0.8702, 0.1226, 0.8702, 0.1226, 0.8702, 0.1226, 0.8702, 0.1226, 0.8702, 0.1226, 0.8702, 0.1226, 0.8702, 0.1226, 0.8702, 0.1226, 0.8702, 0.1226, 0.8702, 0.1226, 0.8702, 0.1226, 0.8702, 0.1226, 0.8702, 0.1226, 0.8702, 0.1226, 0.8702, 0.1226, 0.8702, 0.1226, 0.8702, 0.1226, 0.8702, 0.1226, 0.8702, 0.1226, 0.8702, 0.1226, 0.8702, 0.1226, 0.8702, 0.1226, 0.8702, 0.1226, 0.8702, 0.1226, 0.3672, 0.6149, 0.3672, 0.6149, 0.3672, 0.6149, 0.3672, 0.6149, 0.3672, 0.6149, 0.3672, 0.6149, 0.3672, 0.6149, 0.3672, 0.6149, 0.3672, 0.6149, 0.3672, 0.6149, 0.3672, 0.6149, 0.3672, 0.6149, 0.3672, 0.6149, 0.3672, 0.6149, 0.3672, 0.6149, 0.3672, 0.6149, 0.3672, 0.6149, 0.3672, 0.6149, 0.3672, 0.6149, 0.3672, 0.6149, 0.3672, 0.6149, 0.3672, 0.6149, 0.3672, 0.6149, 0.3672, 0.6149, 0.3672, 0.6149, 0.3672, 0.6149, 0.3672, 0.6149, 0.3672, 0.6149, 0.3672, 0.6149, 0.3672, 0.6149, 0.3672, 0.6149, 0.3672, 0.6149, 0.1409, 0.6211, 0.1409, 0.6211, 0.1409, 0.6211, 0.1409, 0.6211, 0.1409, 0.6211, 0.1409, 0.6211, 0.1409, 0.6211, 0.1409, 0.6211, 0.1409, 0.6211, 0.1409, 0.6211, 0.1409, 0.6211, 0.1409, 0.6211, 0.1409, 0.6211, 0.1409, 0.6211, 0.1409, 0.6211, 0.1409, 0.6211, 0.1409, 0.6211, 0.1409, 0.6211, 0.1409, 0.6211, 0.1409, 0.6211, 0.1409, 0.6211, 0.1409, 0.6211, 0.1409, 0.6211, 0.1409, 0.6211, 0.1409, 0.6211, 0.1409, 0.6211, 0.1409, 0.6211, 0.1409, 0.6211, 0.1409, 0.6211, 0.1409, 0.6211, 0.1409, 0.6211, 0.1409, 0.6211, 0.3672, 0.6242, 0.3672, 0.6242, 0.3672, 0.6242, 0.3672, 0.6242, 0.3672, 0.6242, 0.3672, 0.6242, 0.3672, 0.6242, 0.3672, 0.6242, 0.3672, 0.6242, 0.3672, 0.6242, 0.3672, 0.6242, 0.3672, 0.6242, 0.3672, 0.6242, 0.3672, 0.6242, 0.3672, 0.6242, 0.3672, 0.6242, 0.3672, 0.6242, 0.3672, 0.6242, 0.3672, 0.6242, 0.3672, 0.6242, 0.3672, 0.6242, 0.3672, 0.6242, 0.3672, 0.6242, 0.3672, 0.6242, 0.3672, 0.6242, 0.3672, 0.6242, 0.3672, 0.6242, 0.3672, 0.6242, 0.3672, 0.6242, 0.3672, 0.6242, 0.3672, 0.6242, 0.3672, 0.6242, 0.1409, 0.6211, 0.1409, 0.6211, 0.1409, 0.6211, 0.1409, 0.6211, 0.1409, 0.6211, 0.1409, 0.6211, 0.1409, 0.6211, 0.1409, 0.6211, 0.1409, 0.6211, 0.1409, 0.6211, 0.1409, 0.6211, 0.1409, 0.6211, 0.1409, 0.6211, 0.1409, 0.6211, 0.1409, 0.6211, 0.1409, 0.6211, 0.1409, 0.6211, 0.1409, 0.6211, 0.1409, 0.6211, 0.1409, 0.6211, 0.1409, 0.6211, 0.1409, 0.6211, 0.1409, 0.6211, 0.1409, 0.6211, 0.1409, 0.6211, 0.1409, 0.6211, 0.1409, 0.6211, 0.1409, 0.6211, 0.1409, 0.6211, 0.1409, 0.6211, 0.1409, 0.6211, 0.1409, 0.6211, 0.1409, 0.6211, 0.1409, 0.6211, 0.1409, 0.6211, 0.1409, 0.6211, 0.1409, 0.6211, 0.1409, 0.6211, 0.1409, 0.6211, 0.1409, 0.6211, 0.1409, 0.6211, 0.1409, 0.6211, 0.1409, 0.6211, 0.1409, 0.6211, 0.1409, 0.6211, 0.1409, 0.6211, 0.1409, 0.6211, 0.1409, 0.6211, 0.1409, 0.6211, 0.1409, 0.6211, 0.1409, 0.6211, 0.1409, 0.6211, 0.1409, 0.6211, 0.1409, 0.6211, 0.1409, 0.6211, 0.1409, 0.6211, 0.1409, 0.6211, 0.1409, 0.6211, 0.1409, 0.6211, 0.1409, 0.6211, 0.1409, 0.6211, 0.1409, 0.6211, 0.1409, 0.6211, 0.1409, 0.6211, 0.8791, 0.8746, 0.8791, 0.8746, 0.8791, 0.8746, 0.8791, 0.8746, 0.8791, 0.8746, 0.8791, 0.8746, 0.8791, 0.8746, 0.8791, 0.8746, 0.8791, 0.8746, 0.8791, 0.8746, 0.8791, 0.8746, 0.8791, 0.8746, 0.8791, 0.8746, 0.8791, 0.8746, 0.8791, 0.8746, 0.8791, 0.8746, 0.8791, 0.8746, 0.8791, 0.8746, 0.8791, 0.8746, 0.8791, 0.8746, 0.8791, 0.8746, 0.8791, 0.8746, 0.8791, 0.8746, 0.8791, 0.8746, 0.8791, 0.8746, 0.8791, 0.8746, 0.8791, 0.8746, 0.8791, 0.8746, 0.8791, 0.8746, 0.8791, 0.8746, 0.8791, 0.8746, 0.8791, 0.8746, 0.3672, 0.6242, 0.3672, 0.6242, 0.3672, 0.6242, 0.3672, 0.6242, 0.3672, 0.6242, 0.3672, 0.6242, 0.3672, 0.6242, 0.3672, 0.6242, 0.3672, 0.6242, 0.3672, 0.6242, 0.3672, 0.6242, 0.3672, 0.6242, 0.3672, 0.6242, 0.3672, 0.6242, 0.3672, 0.6242, 0.3672, 0.6242, 0.3672, 0.6242, 0.3672, 0.6242, 0.3672, 0.6242, 0.3672, 0.6242, 0.3672, 0.6242, 0.3672, 0.6242, 0.3672, 0.6242, 0.3672, 0.6242, 0.3672, 0.6242, 0.3672, 0.6242, 0.3672, 0.6242, 0.3672, 0.6242, 0.3672, 0.6242, 0.3672, 0.6242, 0.3672, 0.6242, 0.3672, 0.6242, 0.3672, 0.6242, 0.3672, 0.6242, 0.3672, 0.6242, 0.3672, 0.6242, 0.3672, 0.6242, 0.3672, 0.6242, 0.3672, 0.6242, 0.3672, 0.6242, 0.3672, 0.6242, 0.3672, 0.6242, 0.3672, 0.6242, 0.3672, 0.6242, 0.3672, 0.6242, 0.3672, 0.6242, 0.3672, 0.6242, 0.3672, 0.6242, 0.3672, 0.6242, 0.3672, 0.6242, 0.3672, 0.6242, 0.3672, 0.6242, 0.3672, 0.6242, 0.3672, 0.6242, 0.3672, 0.6242, 0.3672, 0.6242, 0.3672, 0.6242, 0.3672, 0.6242, 0.3672, 0.6242, 0.3672, 0.6242, 0.3672, 0.6242, 0.3672, 0.6242, 0.3672, 0.6242, 0.3672, 0.6242, 0.8687, 0.8708, 0.8687, 0.8708, 0.8687, 0.8708, 0.8687, 0.8708, 0.8687, 0.8708, 0.8687, 0.8708, 0.8687, 0.8708, 0.8687, 0.8708, 0.8687, 0.8708, 0.8687, 0.8708, 0.8687, 0.8708, 0.8687, 0.8708, 0.8687, 0.8708, 0.8687, 0.8708, 0.8687, 0.8708, 0.8687, 0.8708, 0.8687, 0.8708, 0.8687, 0.8708, 0.8687, 0.8708, 0.8687, 0.8708, 0.8687, 0.8708, 0.8687, 0.8708, 0.8687, 0.8708, 0.8687, 0.8708, 0.8687, 0.8708, 0.8687, 0.8708, 0.8687, 0.8708, 0.8687, 0.8708, 0.8687, 0.8708, 0.8687, 0.8708, 0.8687, 0.8708, 0.8687, 0.8708, 0.6331, 0.877, 0.6331, 0.877, 0.6331, 0.877, 0.6331, 0.877, 0.6331, 0.877, 0.6331, 0.877, 0.6331, 0.877, 0.6331, 0.877, 0.6331, 0.877, 0.6331, 0.877, 0.6331, 0.877, 0.6331, 0.877, 0.6331, 0.877, 0.6331, 0.877, 0.6331, 0.877, 0.6331, 0.877, 0.6331, 0.877, 0.6331, 0.877, 0.6331, 0.877, 0.6331, 0.877, 0.6331, 0.877, 0.6331, 0.877, 0.6331, 0.877, 0.6331, 0.877, 0.6331, 0.877, 0.6331, 0.877, 0.6331, 0.877, 0.6331, 0.877, 0.6331, 0.877, 0.6331, 0.877, 0.6331, 0.877, 0.6331, 0.877])
me_cylinder.use_remesh_preserve_volume = False
me_cylinder.use_remesh_preserve_attributes = False
me_cylinder.use_mirror_vertex_groups = False
me_cylinder.update()

# ---- objects
ob_room_collider = bpy.data.objects.new('room_collider', me_cylinder_006)
ob_hall_collider = bpy.data.objects.new('hall_collider', me_cylinder_005)
ob_door_collider = bpy.data.objects.new('door_collider', me_cylinder_003)
ob_room = bpy.data.objects.new('room', me_cylinder_001)
ob_hall = bpy.data.objects.new('hall', me_cylinder_002)
ob_doorway = bpy.data.objects.new('doorway', me_cylinder)

# ---- transforms, parenting, visibility, modifiers, constraints
ob_room_collider.location = (0.0, 0.0, 0.0)
ob_room_collider.lineart.crease_threshold = 0.0
ob_hall_collider.location = (0.0, 0.0, 0.0)
ob_hall_collider.hide_viewport = True
ob_hall_collider.lineart.crease_threshold = 0.0
_m = ob_hall_collider.modifiers.new('Mirror', 'MIRROR')
_m.use_axis = (False, False, True)
_m.use_clip = True
ob_door_collider.location = (0.0, 0.0, 0.0)
ob_door_collider.hide_viewport = True
ob_door_collider.lineart.crease_threshold = 0.0
ob_room.location = (0.0, 0.0, 0.0)
ob_room.lineart.crease_threshold = 0.0
ob_hall.location = (0.0, 0.0, 0.0)
ob_hall.hide_viewport = True
ob_hall.lineart.crease_threshold = 0.0
_m = ob_hall.modifiers.new('Mirror', 'MIRROR')
_m.use_axis = (False, False, True)
_m.use_clip = True
ob_doorway.location = (0.0, 0.0, 0.0)
ob_doorway.hide_viewport = True
ob_doorway.lineart.crease_threshold = 0.0
_m = ob_doorway.modifiers.new('Mirror', 'MIRROR')
_m.use_axis = (False, False, True)
_m.use_clip = True

# ---- collection membership
col_collection_1.objects.link(ob_room_collider)
col_collection_1.objects.link(ob_hall_collider)
col_collection_1.objects.link(ob_door_collider)
col_collection_1.objects.link(ob_room)
col_collection_1.objects.link(ob_hall)
col_collection_1.objects.link(ob_doorway)

# ---- scene / render settings (as saved in the file)
scene.frame_start = 1; scene.frame_end = 250; scene.frame_set(1)
scene.render.engine = 'BLENDER_EEVEE_NEXT'
scene.render.resolution_percentage = 50
scene.render.dither_intensity = 0.0
scene.cycles.use_denoising = False
scene.cycles.samples = 128
scene.cycles.sampling_pattern = 'TABULATED_SOBOL'
scene.cycles.light_sampling_threshold = 0.0
scene.cycles.use_adaptive_sampling = False
scene.cycles.use_light_tree = False
scene.cycles.blur_glossy = 0.0
scene.cycles.sample_clamp_indirect = 0.0
scene.view_settings.view_transform = 'Standard'
bpy.context.view_layer.update()

# ---- added for rendering (the .blend has no active camera and no usable light): camera, sun
cam_auto = bpy.data.cameras.new('AutoCamera')
cam_auto.lens = 50.0
cam_auto.sensor_width = 36.0
cam_auto.clip_end = 1000.0
ob_auto_camera = bpy.data.objects.new('AutoCamera', cam_auto)
scene.collection.objects.link(ob_auto_camera)
ob_auto_camera.location = (13.5723, -16.2868, 10.9567)
ob_auto_camera.rotation_euler = (1.09748, -7.21219e-08, 0.694738)
scene.camera = ob_auto_camera
light_auto_sun = bpy.data.lights.new('AutoSun', 'SUN')
light_auto_sun.energy = 3.0
light_auto_sun.angle = 0.0523599
ob_auto_sun = bpy.data.objects.new('AutoSun', light_auto_sun)
scene.collection.objects.link(ob_auto_sun)
ob_auto_sun.rotation_euler = (0.872665, 0.174533, 0.523599)
bpy.context.view_layer.update()
